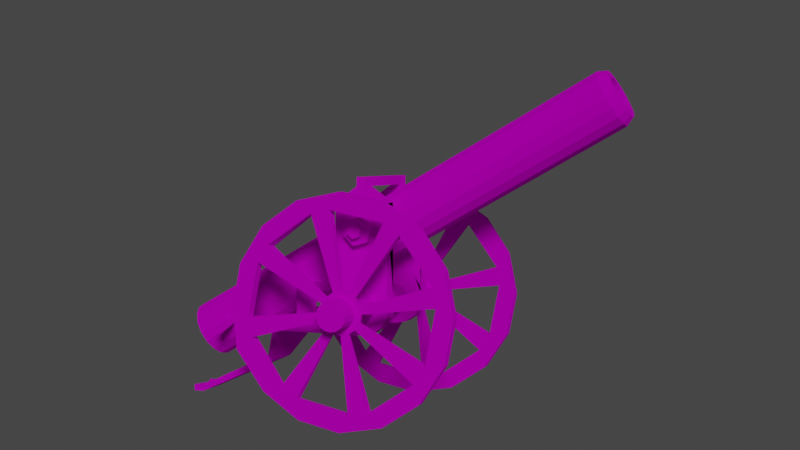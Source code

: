 # Source: artillery.blend  (saved by Blender 2.80.57; exported with 4.5.12 LTS)
import bpy
from mathutils import Matrix  # noqa: F401  (used for matrix-valued properties, if any)

bpy.ops.wm.read_factory_settings(use_empty=True)
scene = bpy.context.scene
scene.name = 'Scene'

# ---- collections
col_collection = bpy.data.collections.new('Collection'); scene.collection.children.link(col_collection)

# ---- images (referenced by path relative to the original .blend; pixels are not part of the script)
import os
ASSET_DIR = os.environ.get("B2B_ASSET_DIR", "")  # directory of the original .blend (textures are referenced by path, not embedded)
HERE = os.path.dirname(os.path.abspath(__file__))  # packed textures are extracted next to this script under _unpacked/

def load_image(name, relpath, width, height, colorspace="sRGB"):
    """Load a texture the original file referenced (path relative to the .blend, or extracted next to this script)."""
    p = next((c for c in (os.path.join(HERE, relpath), os.path.join(ASSET_DIR, relpath)) if relpath and os.path.exists(c)), "")
    if p:
        img = bpy.data.images.load(p, check_existing=True)
        img.name = name
    else:  # same state as the original file: an image datablock whose file is absent (Cycles renders it pink)
        img = bpy.data.images.new(name, width, height)
        img.source = "FILE"
        img.filepath = "//" + (relpath or name)
    img.colorspace_settings.name = colorspace
    return img
img_artillery_texture_png = load_image('artillery-texture.png', 'artillery-texture.png', 1024, 1024, 'sRGB')

# ---- materials (node trees are filled in below, after node groups)
mat_material_001 = bpy.data.materials.new('Material.001')
mat_material_001.roughness = 0.25

# ---- material node trees
mat_material_001.use_nodes = True; mat_material_001.node_tree.nodes.clear()
_N = mat_material_001.node_tree.nodes; _L = mat_material_001.node_tree.links
n0 = _N.new('ShaderNodeOutputMaterial'); n0.name = 'Material Output'; n0.location = (300, 300)
n1 = _N.new('ShaderNodeBsdfDiffuse'); n1.name = 'Diffuse BSDF'; n1.location = (10, 300)
n1.inputs[1].default_value = 0.5
n2 = _N.new('ShaderNodeTexImage'); n2.name = 'Image Texture'; n2.location = (87, 579)
n2.image = img_artillery_texture_png
_L.new(n1.outputs[0], n0.inputs[0])
_L.new(n2.outputs[0], n1.inputs[0])
n0.is_active_output = True

# ---- world
world_world = bpy.data.worlds.new('World'); scene.world = world_world
world_world.use_nodes = True; world_world.node_tree.nodes.clear()
_N = world_world.node_tree.nodes; _L = world_world.node_tree.links
n0 = _N.new('ShaderNodeOutputWorld'); n0.name = 'World Output'; n0.location = (300, 300)
n1 = _N.new('ShaderNodeBackground'); n1.name = 'Background'; n1.location = (10, 300)
n1.inputs[0].default_value = (0.05088, 0.05088, 0.05088, 1.0)
_L.new(n1.outputs[0], n0.inputs[0])
n0.is_active_output = True
world_world.color = (0.05088, 0.05088, 0.05088)
world_world.use_sun_shadow = False
world_world.sun_shadow_jitter_overblur = 0.0

# ---- cameras
cam_camera_001 = bpy.data.cameras.new('Camera.001')
cam_camera_001.dof.focus_distance = 0.0

# ---- lights
light_sun = bpy.data.lights.new('Sun', 'SUN')
light_sun.transmission_factor = 0.0
light_sun.angle = 0.2487
light_sun.energy = 1.0
light_sun.shadow_buffer_clip_start = 0.5
light_sun.shadow_soft_size = 0.125

# ---- meshes
me_cylinder_002 = bpy.data.meshes.new('Cylinder.002')
me_cylinder_002.from_pydata([(0.01091, -1.077, 1.103), (0.0109, 2.041, -0.6433), (0.1721, -1.061, 1.131), (0.1721, 2.057, -0.6154), (0.3087, -1.017, 1.211), (0.3087, 2.101, -0.5357), (0.4, -0.9498, 1.33), (0.4074, 2.22, -0.4032), (0.4321, -0.8711, 1.471), (0.4247, 2.262, -0.3271), (0.4, -0.7924, 1.612), (0.4, 2.325, -0.1351), (0.3087, -0.7256, 1.731), (0.3087, 2.392, -0.01589), (0.1721, -0.6811, 1.81), (0.1721, 2.437, 0.06378), (0.01091, -0.6654, 1.838), (0.0109, 2.452, 0.09176), (-0.1503, -0.6811, 1.81), (-0.1503, 2.437, 0.06378), (-0.2869, -0.7256, 1.731), (-0.2869, 2.392, -0.01589), (-0.3782, -0.7924, 1.612), (-0.3782, 2.325, -0.1351), (-0.4103, -0.8711, 1.471), (-0.4029, 2.262, -0.3271), (-0.3782, -0.9498, 1.33), (-0.3856, 2.22, -0.4032), (-0.2869, -1.017, 1.211), (-0.2869, 2.101, -0.5357), (-0.1503, -1.061, 1.131), (-0.1503, 2.057, -0.6154), (-0.1503, -3.508, 2.501), (-0.2869, -3.463, 2.58), (-0.3782, -3.397, 2.7), (-0.4103, -3.318, 2.84), (-0.3782, -3.239, 2.981), (-0.2869, -3.173, 3.1), (-0.1503, -3.128, 3.18), (0.01091, -3.112, 3.208), (0.1721, -3.128, 3.18), (0.3087, -3.173, 3.1), (0.4, -3.239, 2.981), (0.4321, -3.318, 2.84), (0.4, -3.397, 2.7), (0.3087, -3.463, 2.58), (0.1721, -3.508, 2.501), (0.01091, -3.524, 2.473), (0.0109, 2.189, -0.7262), (0.1721, 2.205, -0.6982), (0.3087, 2.249, -0.6185), (0.4074, 2.3, -0.448), (0.4247, 2.343, -0.3719), (0.4, 2.473, -0.218), (0.3087, 2.54, -0.09872), (0.1721, 2.585, -0.01904), (0.0109, 2.6, 0.008933), (-0.1503, 2.585, -0.01904), (-0.2869, 2.54, -0.09872), (-0.3782, 2.473, -0.218), (-0.4029, 2.343, -0.3719), (-0.3856, 2.3, -0.448), (-0.2869, 2.249, -0.6185), (-0.1503, 2.205, -0.6982), (0.8764, 2.216, -0.3974), (0.8568, 2.168, -0.4834), (-0.835, 2.168, -0.4834), (-0.8546, 2.216, -0.3974), (0.8764, 2.307, -0.4481), (0.8568, 2.259, -0.534), (-0.835, 2.259, -0.534), (-0.8546, 2.307, -0.4481), (0.1736, 2.612, -0.9303), (0.0109, 2.596, -0.9585), (0.3116, 2.657, -0.8499), (0.4037, 2.724, -0.7295), (0.4361, 2.804, -0.5875), (0.4037, 2.883, -0.4455), (0.3116, 2.95, -0.3251), (0.1736, 2.995, -0.2447), (0.0109, 3.011, -0.2165), (-0.1518, 2.995, -0.2447), (-0.2898, 2.95, -0.3251), (-0.3819, 2.883, -0.4455), (-0.4143, 2.804, -0.5875), (-0.3819, 2.724, -0.7295), (-0.2898, 2.657, -0.8499), (-0.1518, 2.612, -0.9303), (0.1368, 2.655, -0.8526), (0.0109, 2.643, -0.8744), (0.2435, 2.69, -0.7904), (0.3148, 2.742, -0.6973), (0.3398, 2.803, -0.5874), (0.3148, 2.865, -0.4776), (0.2435, 2.917, -0.3845), (0.1368, 2.952, -0.3222), (0.0109, 2.964, -0.3004), (-0.115, 2.952, -0.3222), (-0.2217, 2.917, -0.3845), (-0.293, 2.865, -0.4776), (-0.318, 2.803, -0.5874), (-0.293, 2.742, -0.6973), (-0.2217, 2.69, -0.7904), (-0.115, 2.655, -0.8526), (0.1331, 1.665, -0.2886), (0.0109, 1.653, -0.3098), (0.2367, 1.699, -0.2282), (0.306, 1.75, -0.1378), (0.3303, 1.809, -0.03113), (0.306, 1.869, 0.07552), (0.2367, 1.92, 0.1659), (0.1331, 1.953, 0.2263), (0.0109, 1.965, 0.2476), (-0.1113, 1.953, 0.2263), (-0.2149, 1.92, 0.1659), (-0.2842, 1.869, 0.07552), (-0.3085, 1.809, -0.03113), (-0.2842, 1.75, -0.1378), (-0.2149, 1.699, -0.2282), (-0.1113, 1.665, -0.2886), (0.01091, -3.605, 2.594), (0.147, -3.592, 2.617), (0.2623, -3.555, 2.685), (0.3394, -3.498, 2.785), (0.3664, -3.432, 2.904), (0.3394, -3.365, 3.023), (0.2623, -3.309, 3.123), (0.147, -3.271, 3.191), (0.01091, -3.258, 3.214), (-0.1252, -3.271, 3.191), (-0.2405, -3.309, 3.123), (-0.3176, -3.365, 3.023), (-0.3446, -3.432, 2.904), (-0.3176, -3.498, 2.785), (-0.2405, -3.555, 2.685), (-0.1252, -3.592, 2.617), (0.01091, -2.664, 2.199), (0.1029, -2.656, 2.215), (0.181, -2.63, 2.26), (0.2331, -2.592, 2.329), (0.2514, -2.547, 2.409), (0.2331, -2.502, 2.489), (0.181, -2.464, 2.557), (0.1029, -2.438, 2.603), (0.01091, -2.43, 2.619), (-0.08114, -2.438, 2.603), (-0.1592, -2.464, 2.557), (-0.2113, -2.502, 2.489), (-0.2296, -2.547, 2.409), (-0.2113, -2.592, 2.329), (-0.1592, -2.63, 2.26), (-0.08114, -2.656, 2.215), (-0.08114, -3.54, 2.71), (-0.1592, -3.515, 2.756), (-0.2113, -3.477, 2.824), (-0.2296, -3.432, 2.904), (-0.2113, -3.387, 2.984), (-0.1592, -3.349, 3.052), (-0.08114, -3.323, 3.098), (0.01091, -3.314, 3.114), (0.1029, -3.323, 3.098), (0.181, -3.349, 3.052), (0.2331, -3.387, 2.984), (0.2514, -3.432, 2.904), (0.2331, -3.477, 2.824), (0.181, -3.515, 2.756), (0.1029, -3.54, 2.71), (0.01091, -3.549, 2.694), (1.391, 0.3, -0.01954), (1.391, 0.2772, 0.09526), (1.391, 0.2121, 0.1926), (1.391, 0.1148, 0.2576), (1.391, -1.583e-08, 0.2805), (1.391, -0.1148, 0.2576), (1.391, -0.2121, 0.1926), (1.391, -0.2772, 0.09526), (1.391, -0.3, -0.01954), (1.391, -0.2772, -0.1343), (1.391, -0.2121, -0.2317), (1.391, -0.1148, -0.2967), (1.391, 9.313e-10, -0.3195), (1.391, 0.1148, -0.2967), (1.391, 0.2121, -0.2317), (1.391, 0.2772, -0.1343), (1.342, 1.384, -0.1409), (1.342, 1.23, 0.6342), (1.325, 1.085, 0.8589), (1.342, 0.4157, 1.309), (1.342, 0.1376, 1.364), (1.342, -0.6374, 1.21), (1.342, -0.8585, 1.053), (1.342, -1.327, 0.3955), (1.342, -1.367, 0.1175), (1.342, -1.213, -0.6576), (1.342, -1.056, -0.8933), (1.342, -0.3987, -1.332), (1.342, -0.1207, -1.388), (1.342, 0.6544, -1.233), (1.342, 0.89, -1.076), (1.342, 1.329, -0.4189), (1.481, 1.384, -0.1409), (1.481, 1.23, 0.6342), (1.481, 1.073, 0.8699), (1.481, 0.4157, 1.309), (1.481, 0.1376, 1.364), (1.481, -0.6374, 1.21), (1.481, -0.8585, 1.053), (1.481, -1.327, 0.3955), (1.481, -1.367, 0.1175), (1.481, -1.213, -0.6576), (1.481, -1.056, -0.8933), (1.481, -0.3987, -1.332), (1.481, -0.1207, -1.388), (1.481, 0.6544, -1.233), (1.481, 0.89, -1.076), (1.481, 1.329, -0.4189), (1.439, -0.3, -0.01954), (1.342, 1.629, -0.01168), (1.342, 1.505, 0.6084), (1.342, 1.154, 1.134), (1.342, 0.6285, 1.485), (1.342, 0.008467, 1.609), (1.342, -0.6116, 1.485), (1.342, -1.137, 1.134), (1.342, -1.488, 0.6084), (1.342, -1.612, -0.01168), (1.342, -1.488, -0.6317), (1.342, -1.137, -1.157), (1.342, -0.6116, -1.509), (1.342, 0.008467, -1.632), (1.342, 0.6285, -1.509), (1.342, 1.154, -1.157), (1.346, 1.57, -0.5969), (1.481, 1.629, -0.01168), (1.481, 1.505, 0.6084), (1.481, 1.154, 1.134), (1.481, 0.6285, 1.485), (1.481, 0.008467, 1.609), (1.481, -0.6116, 1.485), (1.481, -1.137, 1.134), (1.481, -1.488, 0.6084), (1.481, -1.612, -0.01168), (1.481, -1.488, -0.6317), (1.481, -1.137, -1.157), (1.481, -0.6116, -1.509), (1.481, 0.008467, -1.632), (1.481, 0.6285, -1.509), (1.481, 1.154, -1.157), (1.484, 1.57, -0.5969), (1.439, 0.3, -0.01954), (1.439, 0.2772, 0.09526), (1.439, 0.2121, 0.1926), (1.439, 0.1148, 0.2576), (1.439, -1.572e-08, 0.2805), (1.439, -0.1148, 0.2576), (1.439, -0.2121, 0.1926), (1.439, -0.2772, 0.09526), (1.439, -0.2772, -0.1343), (1.439, -0.2121, -0.2317), (1.439, -0.1148, -0.2967), (1.439, 9.698e-10, -0.3195), (1.439, 0.1148, -0.2967), (1.439, 0.2121, -0.2317), (1.439, 0.2772, -0.1343), (1.439, 0.2108, -0.01954), (1.439, 0.1947, 0.06112), (1.439, 0.149, 0.1295), (1.439, 0.08066, 0.1752), (1.439, -1.354e-08, 0.1912), (1.439, -0.08066, 0.1752), (1.439, -0.149, 0.1295), (1.439, -0.1947, 0.06112), (1.439, -0.2108, -0.01954), (1.439, -0.1947, -0.1002), (1.439, -0.149, -0.1686), (1.439, -0.08066, -0.2143), (1.439, -1.811e-09, -0.2303), (1.439, 0.08066, -0.2143), (1.439, 0.149, -0.1686), (1.439, 0.1947, -0.1002), (-1.37, 0.3, -0.01954), (-1.37, 0.2772, 0.09526), (-1.37, 0.2121, 0.1926), (-1.37, 0.1148, 0.2576), (-1.37, -1.583e-08, 0.2805), (-1.37, -0.1148, 0.2576), (-1.37, -0.2121, 0.1926), (-1.37, -0.2772, 0.09526), (-1.37, -0.3, -0.01954), (-1.37, -0.2772, -0.1343), (-1.37, -0.2121, -0.2317), (-1.37, -0.1148, -0.2967), (-1.37, 9.313e-10, -0.3195), (-1.37, 0.1148, -0.2967), (-1.37, 0.2121, -0.2317), (-1.37, 0.2772, -0.1343), (-1.32, 1.384, -0.1409), (-1.32, 1.23, 0.6342), (-1.303, 1.052, 0.8419), (-1.32, 0.4157, 1.309), (-1.32, 0.1376, 1.364), (-1.32, -0.6374, 1.21), (-1.32, -0.8585, 1.053), (-1.32, -1.327, 0.3955), (-1.32, -1.367, 0.1175), (-1.32, -1.213, -0.6576), (-1.32, -1.056, -0.8933), (-1.32, -0.3987, -1.332), (-1.32, -0.1207, -1.388), (-1.32, 0.6544, -1.233), (-1.32, 0.89, -1.076), (-1.32, 1.329, -0.4189), (-1.459, 1.384, -0.1409), (-1.459, 1.23, 0.6323), (-1.459, 1.072, 0.868), (-1.459, 0.4157, 1.309), (-1.459, 0.1376, 1.364), (-1.459, -0.6374, 1.21), (-1.459, -0.8585, 1.053), (-1.459, -1.327, 0.3955), (-1.459, -1.367, 0.1175), (-1.459, -1.215, -0.6576), (-1.459, -1.056, -0.8933), (-1.459, -0.3987, -1.332), (-1.459, -0.1207, -1.388), (-1.459, 0.6544, -1.233), (-1.459, 0.89, -1.076), (-1.459, 1.329, -0.4189), (-1.417, -0.3, -0.01954), (-1.32, 1.629, -0.01168), (-1.32, 1.505, 0.6084), (-1.32, 1.154, 1.134), (-1.32, 0.6285, 1.485), (-1.32, 0.008467, 1.609), (-1.32, -0.6116, 1.485), (-1.32, -1.137, 1.134), (-1.32, -1.488, 0.6084), (-1.32, -1.612, -0.01168), (-1.32, -1.488, -0.6317), (-1.32, -1.137, -1.157), (-1.32, -0.6116, -1.509), (-1.32, 0.008467, -1.632), (-1.32, 0.6285, -1.509), (-1.32, 1.154, -1.157), (-1.324, 1.57, -0.5969), (-1.459, 1.629, -0.01168), (-1.459, 1.505, 0.6065), (-1.459, 1.154, 1.132), (-1.459, 0.6285, 1.485), (-1.459, 0.008467, 1.609), (-1.459, -0.6116, 1.485), (-1.459, -1.137, 1.134), (-1.459, -1.488, 0.6084), (-1.459, -1.612, -0.01168), (-1.459, -1.488, -0.6317), (-1.458, -1.139, -1.157), (-1.459, -0.6116, -1.509), (-1.459, 0.008467, -1.632), (-1.459, 0.6285, -1.509), (-1.459, 1.154, -1.157), (-1.463, 1.57, -0.5969), (-1.417, 0.3, -0.01954), (-1.417, 0.2772, 0.09526), (-1.417, 0.2121, 0.1926), (-1.417, 0.1148, 0.2576), (-1.417, -1.572e-08, 0.2805), (-1.417, -0.1148, 0.2576), (-1.417, -0.2121, 0.1926), (-1.417, -0.2772, 0.09526), (-1.417, -0.2772, -0.1343), (-1.417, -0.2121, -0.2317), (-1.417, -0.1148, -0.2967), (-1.417, 9.698e-10, -0.3195), (-1.417, 0.1148, -0.2967), (-1.417, 0.2121, -0.2317), (-1.417, 0.2772, -0.1343), (-1.417, 0.2108, -0.01954), (-1.417, 0.1947, 0.06112), (-1.417, 0.149, 0.1295), (-1.417, 0.08066, 0.1752), (-1.417, -1.354e-08, 0.1912), (-1.417, -0.08066, 0.1752), (-1.417, -0.149, 0.1295), (-1.417, -0.1947, 0.06112), (-1.417, -0.2108, -0.01954), (-1.417, -0.1947, -0.1002), (-1.417, -0.149, -0.1686), (-1.417, -0.08066, -0.2143), (-1.417, -1.811e-09, -0.2303), (-1.417, 0.08066, -0.2143), (-1.417, 0.149, -0.1686), (-1.417, 0.1947, -0.1002), (0.7314, -0.05458, 1.25), (0.8848, 0.1491, 1.195), (0.7314, -0.2037, 1.101), (0.8848, 0.2037, 0.9915), (0.7314, -0.1491, 0.8969), (0.8848, 0.05458, 0.8423), (0.7314, 0.05458, 0.8423), (0.8848, -0.1491, 0.8969), (0.7314, 0.2037, 0.9915), (0.8848, -0.2037, 1.101), (0.7314, 0.1491, 1.195), (0.8848, -0.05458, 1.25), (0.7342, -0.02947, 1.156), (0.7342, -0.11, 1.076), (0.7342, -0.08052, 0.9655), (0.7342, 0.02947, 0.936), (0.7342, 0.11, 1.017), (0.7342, 0.08052, 1.127), (0.2297, -0.0284, 1.152), (0.2297, -0.106, 1.074), (0.2297, -0.07759, 0.9685), (0.2297, 0.0284, 0.9401), (0.2297, 0.106, 1.018), (0.2297, 0.07759, 1.124), (0.8848, 0.07219, 1.118), (0.8848, 0.09862, 1.02), (0.8848, 0.02642, 0.9474), (0.8848, -0.07219, 0.9738), (0.8848, -0.09862, 1.072), (0.8848, -0.02642, 1.145), (0.9918, 0.07219, 1.118), (0.9918, 0.09862, 1.02), (0.9918, 0.02642, 0.9474), (0.9918, -0.07219, 0.9738), (0.9918, -0.09862, 1.072), (0.9918, -0.02642, 1.145), (-0.7314, -0.05458, 1.25), (-0.8848, 0.1491, 1.195), (-0.7314, -0.2037, 1.101), (-0.8848, 0.2037, 0.9915), (-0.7314, -0.1491, 0.8969), (-0.8848, 0.05458, 0.8423), (-0.7314, 0.05458, 0.8423), (-0.8848, -0.1491, 0.8969), (-0.7314, 0.2037, 0.9915), (-0.8848, -0.2037, 1.101), (-0.7314, 0.1491, 1.195), (-0.8848, -0.05458, 1.25), (-0.7342, -0.02947, 1.156), (-0.7342, -0.11, 1.076), (-0.7342, -0.08052, 0.9655), (-0.7342, 0.02947, 0.936), (-0.7342, 0.11, 1.017), (-0.7342, 0.08052, 1.127), (-0.2297, -0.0284, 1.152), (-0.2297, -0.106, 1.074), (-0.2297, -0.07759, 0.9685), (-0.2297, 0.0284, 0.9401), (-0.2297, 0.106, 1.018), (-0.2297, 0.07759, 1.124), (-0.8848, 0.07219, 1.118), (-0.8848, 0.09862, 1.02), (-0.8848, 0.02642, 0.9474), (-0.8848, -0.07219, 0.9738), (-0.8848, -0.09862, 1.072), (-0.8848, -0.02642, 1.145), (-0.9918, 0.07219, 1.118), (-0.9918, 0.09862, 1.02), (-0.9918, 0.02642, 0.9474), (-0.9918, -0.07219, 0.9738), (-0.9918, -0.09862, 1.072), (-0.9918, -0.02642, 1.145), (0.7603, 0.4206, -8.623e-09), (0.7603, 0.3886, 0.1609), (0.7603, 0.2974, 0.2974), (0.7603, 0.1609, 0.3886), (0.7603, -2.027e-08, 0.4206), (0.7603, -0.1609, 0.3886), (0.7603, -0.2974, 0.2974), (0.7603, -0.3886, 0.1609), (0.7603, -0.4206, 5.488e-08), (0.7603, -0.3886, -0.1609), (0.7603, -0.2974, -0.2974), (0.7603, -0.1609, -0.3886), (0.7603, 3.132e-09, -0.4206), (0.7603, 0.1609, -0.3886), (0.7603, 0.2974, -0.2974), (0.7603, 0.3886, -0.1609), (0.5415, 0.4206, -8.623e-09), (0.5415, 0.3886, 0.1609), (0.5415, 0.2974, 0.2974), (0.5415, 0.1609, 0.3886), (0.5415, -2.027e-08, 0.4206), (0.5415, -0.1609, 0.3886), (0.5415, -0.2974, 0.2974), (0.5415, -0.3886, 0.1609), (0.5415, -0.4206, 5.488e-08), (0.5415, -0.3886, -0.1609), (0.5415, -0.2974, -0.2974), (0.5415, -0.1609, -0.3886), (0.5415, 3.132e-09, -0.4206), (0.5415, 0.1609, -0.3886), (0.5415, 0.2974, -0.2974), (0.5415, 0.3886, -0.1609), (0.7603, 0.3886, 1.437), (0.7603, -0.3886, 1.437), (0.537, 0.3873, 1.437), (0.5415, -0.3886, 1.437), (0.7603, 0.7989, 0.2749), (0.5415, 0.7989, 0.2679), (0.7603, 0.7989, 0.119), (0.5415, 0.7989, 0.119), (-0.0002412, 0.7912, 0.2696), (-0.0002412, 0.7989, 0.119), (0.7603, 1.006, 0.2749), (0.5415, 1.006, 0.2679), (0.7603, 1.006, 0.119), (0.5415, 1.006, 0.119), (-0.0002412, 0.9981, 0.2696), (-0.0002412, 1.006, 0.119), (0.5415, 0.7989, -0.2595), (0.7603, 0.7989, -0.2595), (0.7603, 1.006, -0.2595), (-0.0002412, 0.7989, -0.2595), (0.5415, 1.006, -0.2595), (-0.0002412, 1.006, -0.2595), (0.5415, 0.7989, -0.4237), (0.7603, 0.7989, -0.4237), (0.7603, 1.006, -0.4237), (-0.0002412, 0.7989, -0.4237), (0.5415, 1.006, -0.4237), (-0.0002412, 1.006, -0.4237), (0.5415, 1.174, -0.2595), (0.7603, 1.174, -0.2595), (-0.0002412, 1.174, -0.2595), (0.5415, 1.174, -0.4237), (0.7603, 1.174, -0.4237), (-0.0002412, 1.174, -0.4237), (0.5415, 1.371, -0.2595), (0.7603, 1.371, -0.2595), (-0.0002412, 1.371, -0.2595), (0.5415, 1.35, -0.4237), (0.7603, 1.35, -0.4237), (-0.0002412, 1.35, -0.4237), (0.004586, 1.667, -0.9788), (0.3122, 1.667, -0.9788), (0.2237, 1.667, -0.9788), (0.004586, 1.716, -0.8832), (0.3122, 1.716, -0.8832), (0.2237, 1.716, -0.8832), (0.005677, 2.897, -1.534), (0.2412, 2.897, -1.534), (0.1735, 2.897, -1.534), (0.005677, 2.897, -1.439), (0.2412, 2.897, -1.439), (0.1735, 2.897, -1.439), (0.7603, 0.06603, 1.661), (0.7603, -0.06712, 1.661), (0.537, 0.06582, 1.661), (0.537, -0.06733, 1.661), (0.7603, 0.06603, 1.793), (0.7603, -0.06712, 1.793), (0.537, 0.06582, 1.793), (0.537, -0.06733, 1.793), (-0.7385, 0.4206, -8.623e-09), (-0.7385, 0.3886, 0.1609), (-0.7385, 0.2974, 0.2974), (-0.7385, 0.1609, 0.3886), (-0.7385, -2.027e-08, 0.4206), (-0.7385, -0.1609, 0.3886), (-0.7385, -0.2974, 0.2974), (-0.7385, -0.3886, 0.1609), (-0.7385, -0.4206, 5.488e-08), (-0.7385, -0.3886, -0.1609), (-0.7385, -0.2974, -0.2974), (-0.7385, -0.1609, -0.3886), (-0.7385, 3.132e-09, -0.4206), (-0.7385, 0.1609, -0.3886), (-0.7385, 0.2974, -0.2974), (-0.7385, 0.3886, -0.1609), (-0.5197, 0.4206, -8.623e-09), (-0.5197, 0.3886, 0.1609), (-0.5197, 0.2974, 0.2974), (-0.5197, 0.1609, 0.3886), (-0.5197, -2.027e-08, 0.4206), (-0.5197, -0.1609, 0.3886), (-0.5197, -0.2974, 0.2974), (-0.5197, -0.3886, 0.1609), (-0.5197, -0.4206, 5.488e-08), (-0.5197, -0.3886, -0.1609), (-0.5197, -0.2974, -0.2974), (-0.5197, -0.1609, -0.3886), (-0.5197, 3.132e-09, -0.4206), (-0.5197, 0.1609, -0.3886), (-0.5197, 0.2974, -0.2974), (-0.5197, 0.3886, -0.1609), (-0.7385, 0.3886, 1.437), (-0.7385, -0.3886, 1.437), (-0.5151, 0.3873, 1.437), (-0.5197, -0.3886, 1.437), (-0.7385, 0.7989, 0.2749), (-0.5197, 0.7989, 0.2679), (-0.7385, 0.7989, 0.119), (-0.5197, 0.7989, 0.119), (-0.7385, 1.006, 0.2749), (-0.5197, 1.006, 0.2679), (-0.7385, 1.006, 0.119), (-0.5197, 1.006, 0.119), (-0.5197, 0.7989, -0.2595), (-0.7385, 0.7989, -0.2595), (-0.7385, 1.006, -0.2595), (-0.5197, 1.006, -0.2595), (-0.5197, 0.7989, -0.4237), (-0.7385, 0.7989, -0.4237), (-0.7385, 1.006, -0.4237), (-0.5197, 1.006, -0.4237), (-0.5197, 1.174, -0.2595), (-0.7385, 1.174, -0.2595), (-0.5197, 1.174, -0.4237), (-0.7385, 1.174, -0.4237), (-0.5197, 1.371, -0.2595), (-0.7385, 1.371, -0.2595), (-0.5197, 1.35, -0.4237), (-0.7385, 1.35, -0.4237), (-0.294, 1.667, -0.9788), (-0.2055, 1.667, -0.9788), (-0.294, 1.716, -0.8832), (-0.2055, 1.716, -0.8832), (-0.223, 2.897, -1.534), (-0.1552, 2.897, -1.534), (-0.223, 2.897, -1.439), (-0.1552, 2.897, -1.439), (-0.7385, 0.06603, 1.661), (-0.7385, -0.06712, 1.661), (-0.5151, 0.06582, 1.661), (-0.5151, -0.06733, 1.661), (-0.7385, 0.06603, 1.793), (-0.7385, -0.06712, 1.793), (-0.5151, 0.06582, 1.793), (-0.5151, -0.06733, 1.793), (0.0109, 0.06582, 1.661), (0.0109, -0.06733, 1.661), (0.0109, 0.06582, 1.793), (0.0109, -0.06733, 1.793), (0.005473, 2.947, -1.534), (0.2394, 3.049, -1.534), (0.005473, 2.947, -1.439), (0.2394, 3.049, -1.439), (-0.2252, 3.049, -1.534), (-0.2252, 3.049, -1.439), (1.736, 0.2103, -0.01836), (1.736, 0.1943, 0.06211), (1.736, 0.1487, 0.1303), (1.736, 0.08047, 0.1759), (1.736, -1.339e-08, 0.1919), (1.736, -0.08047, 0.1759), (1.736, -0.1487, 0.1303), (1.736, -0.1943, 0.06211), (1.736, -0.2103, -0.01836), (1.736, -0.1943, -0.09884), (1.736, -0.1487, -0.1671), (1.736, -0.08047, -0.2126), (1.736, -1.693e-09, -0.2286), (1.736, 0.08047, -0.2126), (1.736, 0.1487, -0.1671), (1.736, 0.1943, -0.09884), (-1.734, 0.1943, -0.09884), (-1.734, 0.1487, -0.1671), (-1.734, 0.08047, -0.2126), (-1.734, -1.693e-09, -0.2286), (-1.734, -0.08047, -0.2126), (-1.734, -0.1487, -0.1671), (-1.734, -0.1943, -0.09884), (-1.734, -0.2103, -0.01836), (-1.734, -0.1943, 0.06211), (-1.734, -0.1487, 0.1303), (-1.734, -0.08047, 0.1759), (-1.734, -1.339e-08, 0.1919), (-1.734, 0.08047, 0.1759), (-1.734, 0.1487, 0.1303), (-1.734, 0.2103, -0.01836), (-1.734, 0.1943, 0.06211)], [], [(0, 1, 3, 2), (2, 3, 5, 4), (4, 5, 7, 6), (6, 7, 9, 8), (8, 9, 11, 10), (10, 11, 13, 12), (12, 13, 15, 14), (14, 15, 17, 16), (16, 17, 19, 18), (18, 19, 21, 20), (20, 21, 23, 22), (22, 23, 25, 24), (24, 25, 27, 26), (26, 27, 29, 28), (13, 11, 53, 54), (28, 29, 31, 30), (30, 31, 1, 0), (26, 28, 33, 34), (4, 6, 44, 45), (22, 24, 35, 36), (6, 8, 43, 44), (2, 4, 45, 46), (8, 10, 42, 43), (30, 0, 47, 32), (0, 2, 46, 47), (14, 16, 39, 40), (16, 18, 38, 39), (12, 14, 40, 41), (18, 20, 37, 38), (10, 12, 41, 42), (24, 26, 34, 35), (20, 22, 36, 37), (28, 30, 32, 33), (60, 59, 83, 84), (23, 21, 58, 59), (1, 31, 63, 48), (27, 25, 67, 66), (19, 17, 56, 57), (29, 27, 61, 62), (5, 3, 49, 50), (15, 13, 54, 55), (25, 23, 59, 60), (11, 9, 52, 53), (21, 19, 57, 58), (31, 29, 62, 63), (7, 5, 50, 51), (17, 15, 55, 56), (3, 1, 48, 49), (25, 60, 71, 67), (64, 65, 69, 68), (66, 67, 71, 70), (51, 52, 68, 69), (52, 9, 64, 68), (60, 61, 70, 71), (61, 27, 66, 70), (7, 51, 69, 65), (9, 7, 65, 64), (83, 82, 98, 99), (53, 52, 76, 77), (61, 60, 84, 85), (54, 53, 77, 78), (62, 61, 85, 86), (55, 54, 78, 79), (63, 62, 86, 87), (56, 55, 79, 80), (49, 48, 73, 72), (48, 63, 87, 73), (57, 56, 80, 81), (50, 49, 72, 74), (58, 57, 81, 82), (51, 50, 74, 75), (59, 58, 82, 83), (52, 51, 75, 76), (76, 75, 91, 92), (84, 83, 99, 100), (77, 76, 92, 93), (85, 84, 100, 101), (78, 77, 93, 94), (86, 85, 101, 102), (79, 78, 94, 95), (87, 86, 102, 103), (80, 79, 95, 96), (72, 73, 89, 88), (73, 87, 103, 89), (81, 80, 96, 97), (74, 72, 88, 90), (82, 81, 97, 98), (75, 74, 90, 91), (89, 103, 119, 105), (104, 105, 119, 118, 117, 116, 115, 114, 113, 112, 111, 110, 109, 108, 107, 106), (97, 96, 112, 113), (90, 88, 104, 106), (98, 97, 113, 114), (91, 90, 106, 107), (99, 98, 114, 115), (92, 91, 107, 108), (100, 99, 115, 116), (93, 92, 108, 109), (101, 100, 116, 117), (94, 93, 109, 110), (102, 101, 117, 118), (95, 94, 110, 111), (103, 102, 118, 119), (96, 95, 111, 112), (88, 89, 105, 104), (36, 35, 132, 131), (44, 43, 124, 123), (34, 33, 134, 133), (40, 39, 128, 127), (32, 47, 120, 135), (45, 44, 123, 122), (43, 42, 125, 124), (33, 32, 135, 134), (39, 38, 129, 128), (47, 46, 121, 120), (41, 40, 127, 126), (38, 37, 130, 129), (37, 36, 131, 130), (46, 45, 122, 121), (35, 34, 133, 132), (124, 125, 162, 163), (163, 162, 141, 140), (158, 157, 146, 145), (165, 164, 139, 138), (164, 163, 140, 139), (157, 156, 147, 146), (156, 155, 148, 147), (160, 159, 144, 143), (161, 160, 143, 142), (155, 154, 149, 148), (162, 161, 142, 141), (166, 165, 138, 137), (153, 152, 151, 150), (152, 167, 136, 151), (154, 153, 150, 149), (167, 166, 137, 136), (151, 136, 137, 138, 139, 140, 141, 142, 143, 144, 145, 146, 147, 148, 149, 150), (129, 130, 157, 158), (125, 126, 161, 162), (120, 121, 166, 167), (128, 129, 158, 159), (126, 127, 160, 161), (133, 134, 153, 154), (135, 120, 167, 152), (131, 132, 155, 156), (121, 122, 165, 166), (122, 123, 164, 165), (132, 133, 154, 155), (127, 128, 159, 160), (123, 124, 163, 164), (130, 131, 156, 157), (134, 135, 152, 153), (159, 158, 145, 144), (42, 41, 126, 125), (210, 211, 244, 243), (197, 196, 229, 230), (209, 210, 243, 242), (196, 195, 228, 229), (208, 209, 242, 241), (195, 194, 227, 228), (207, 208, 241, 240), (194, 193, 226, 227), (206, 207, 240, 239), (193, 192, 225, 226), (205, 206, 239, 238), (192, 191, 224, 225), (204, 205, 238, 237), (191, 190, 223, 224), (203, 204, 237, 236), (190, 189, 222, 223), (208, 207, 256, 216), (200, 215, 263, 249), (202, 201, 250, 251), (210, 209, 257, 258), (204, 203, 252, 253), (212, 211, 259, 260), (206, 205, 254, 255), (214, 213, 261, 262), (256, 207, 191, 175), (255, 174, 190, 206), (185, 186, 170, 169), (193, 194, 178, 177), (254, 205, 189, 173), (187, 188, 172, 171), (195, 196, 180, 179), (253, 172, 188, 204), (189, 190, 174, 173), (197, 198, 182, 181), (201, 185, 169, 250), (252, 203, 187, 171), (191, 192, 176, 175), (251, 170, 186, 202), (199, 184, 168, 183), (226, 225, 241, 242), (219, 218, 234, 235), (227, 226, 242, 243), (220, 219, 235, 236), (228, 227, 243, 244), (221, 220, 236, 237), (229, 228, 244, 245), (222, 221, 237, 238), (230, 229, 245, 246), (223, 222, 238, 239), (231, 230, 246, 247), (224, 223, 239, 240), (232, 231, 247, 248), (225, 224, 240, 241), (218, 217, 233, 234), (217, 232, 248, 233), (198, 197, 230, 231), (185, 184, 217, 218), (211, 212, 245, 244), (199, 198, 231, 232), (186, 185, 218, 219), (212, 213, 246, 245), (184, 199, 232, 217), (187, 186, 219, 220), (213, 214, 247, 246), (200, 201, 234, 233), (188, 187, 220, 221), (214, 215, 248, 247), (201, 202, 235, 234), (189, 188, 221, 222), (215, 200, 233, 248), (202, 203, 236, 235), (208, 216, 176, 192), (190, 191, 207, 206), (188, 189, 205, 204), (186, 187, 203, 202), (184, 185, 201, 200), (200, 249, 168, 184), (263, 215, 199, 183), (262, 182, 198, 214), (198, 199, 215, 214), (261, 213, 197, 181), (196, 197, 213, 212), (260, 180, 196, 212), (259, 211, 195, 179), (194, 195, 211, 210), (258, 178, 194, 210), (257, 209, 193, 177), (192, 193, 209, 208), (168, 169, 250, 249), (181, 182, 262, 261), (180, 181, 261, 260), (179, 180, 260, 259), (178, 179, 259, 258), (177, 178, 258, 257), (176, 177, 257, 216), (175, 176, 216, 256), (251, 252, 267, 266), (258, 259, 275, 274), (252, 253, 268, 267), (259, 260, 276, 275), (253, 254, 269, 268), (260, 261, 277, 276), (254, 255, 270, 269), (261, 262, 278, 277), (255, 256, 271, 270), (262, 263, 279, 278), (256, 216, 272, 271), (249, 250, 265, 264), (263, 249, 264, 279), (216, 257, 273, 272), (250, 251, 266, 265), (257, 258, 274, 273), (182, 183, 263, 262), (169, 170, 251, 250), (183, 168, 249, 263), (170, 171, 252, 251), (171, 172, 253, 252), (172, 173, 254, 253), (173, 174, 255, 254), (174, 175, 256, 255), (322, 355, 356, 323), (309, 342, 341, 308), (321, 354, 355, 322), (308, 341, 340, 307), (320, 353, 354, 321), (307, 340, 339, 306), (319, 352, 353, 320), (306, 339, 338, 305), (318, 351, 352, 319), (305, 338, 337, 304), (317, 350, 351, 318), (304, 337, 336, 303), (316, 349, 350, 317), (303, 336, 335, 302), (315, 348, 349, 316), (302, 335, 334, 301), (320, 328, 368, 319), (312, 361, 375, 327), (314, 363, 362, 313), (322, 370, 369, 321), (316, 365, 364, 315), (324, 372, 371, 323), (318, 367, 366, 317), (326, 374, 373, 325), (368, 287, 303, 319), (367, 318, 302, 286), (297, 281, 282, 298), (305, 289, 290, 306), (366, 285, 301, 317), (299, 283, 284, 300), (307, 291, 292, 308), (365, 316, 300, 284), (301, 285, 286, 302), (309, 293, 294, 310), (313, 362, 281, 297), (364, 283, 299, 315), (303, 287, 288, 304), (363, 314, 298, 282), (311, 295, 280, 296), (338, 354, 353, 337), (331, 347, 346, 330), (339, 355, 354, 338), (332, 348, 347, 331), (340, 356, 355, 339), (333, 349, 348, 332), (341, 357, 356, 340), (334, 350, 349, 333), (342, 358, 357, 341), (335, 351, 350, 334), (343, 359, 358, 342), (336, 352, 351, 335), (344, 360, 359, 343), (337, 353, 352, 336), (330, 346, 345, 329), (329, 345, 360, 344), (310, 343, 342, 309), (297, 330, 329, 296), (323, 356, 357, 324), (311, 344, 343, 310), (298, 331, 330, 297), (324, 357, 358, 325), (296, 329, 344, 311), (299, 332, 331, 298), (325, 358, 359, 326), (312, 345, 346, 313), (300, 333, 332, 299), (326, 359, 360, 327), (313, 346, 347, 314), (301, 334, 333, 300), (327, 360, 345, 312), (314, 347, 348, 315), (320, 304, 288, 328), (302, 318, 319, 303), (300, 316, 317, 301), (298, 314, 315, 299), (296, 312, 313, 297), (312, 296, 280, 361), (375, 295, 311, 327), (374, 326, 310, 294), (310, 326, 327, 311), (373, 293, 309, 325), (308, 324, 325, 309), (372, 324, 308, 292), (371, 291, 307, 323), (306, 322, 323, 307), (370, 322, 306, 290), (369, 289, 305, 321), (304, 320, 321, 305), (280, 361, 362, 281), (293, 373, 374, 294), (292, 372, 373, 293), (291, 371, 372, 292), (290, 370, 371, 291), (289, 369, 370, 290), (288, 328, 369, 289), (287, 368, 328, 288), (363, 378, 379, 364), (370, 386, 387, 371), (364, 379, 380, 365), (371, 387, 388, 372), (365, 380, 381, 366), (372, 388, 389, 373), (366, 381, 382, 367), (373, 389, 390, 374), (367, 382, 383, 368), (374, 390, 391, 375), (368, 383, 384, 328), (361, 376, 377, 362), (375, 391, 376, 361), (328, 384, 385, 369), (362, 377, 378, 363), (369, 385, 386, 370), (294, 374, 375, 295), (281, 362, 363, 282), (295, 375, 361, 280), (282, 363, 364, 283), (283, 364, 365, 284), (284, 365, 366, 285), (285, 366, 367, 286), (286, 367, 368, 287), (170, 169, 168, 183, 262, 182, 181, 180, 179, 178, 177, 176, 175, 174, 173, 172, 171), (281, 282, 283, 284, 366, 285, 286, 287, 288, 289, 290, 291, 292, 293, 294, 295, 280), (403, 401, 394, 392), (401, 399, 396, 394), (393, 403, 392, 402), (399, 397, 398, 396), (395, 397, 418, 417), (400, 402, 409, 408), (397, 395, 400, 398), (395, 393, 402, 400), (404, 405, 411, 410), (398, 400, 408, 407), (392, 394, 405, 404), (402, 392, 404, 409), (396, 398, 407, 406), (394, 396, 406, 405), (414, 415, 410, 411, 412, 413), (407, 408, 414, 413), (405, 406, 412, 411), (409, 404, 410, 415), (408, 409, 415, 414), (406, 407, 413, 412), (401, 403, 421, 420), (393, 395, 417, 416), (397, 399, 419, 418), (403, 393, 416, 421), (399, 401, 420, 419), (420, 421, 427, 426), (418, 419, 425, 424), (416, 417, 423, 422), (421, 416, 422, 427), (419, 420, 426, 425), (417, 418, 424, 423), (423, 424, 425, 426, 427, 422), (439, 428, 430, 437), (437, 430, 432, 435), (429, 438, 428, 439), (435, 432, 434, 433), (431, 453, 454, 433), (436, 444, 445, 438), (433, 434, 436, 431), (431, 436, 438, 429), (440, 446, 447, 441), (434, 443, 444, 436), (428, 440, 441, 430), (438, 445, 440, 428), (432, 442, 443, 434), (430, 441, 442, 432), (450, 449, 448, 447, 446, 451), (443, 449, 450, 444), (441, 447, 448, 442), (445, 451, 446, 440), (444, 450, 451, 445), (442, 448, 449, 443), (437, 456, 457, 439), (429, 452, 453, 431), (433, 454, 455, 435), (439, 457, 452, 429), (435, 455, 456, 437), (456, 462, 463, 457), (454, 460, 461, 455), (452, 458, 459, 453), (457, 463, 458, 452), (455, 461, 462, 456), (453, 459, 460, 454), (459, 458, 463, 462, 461, 460), (471, 470, 486, 487), (479, 478, 494, 495), (472, 471, 487, 488), (465, 464, 480, 481), (464, 479, 495, 480), (473, 472, 488, 489), (466, 465, 481, 482), (474, 473, 489, 490), (467, 466, 482, 483), (475, 474, 490, 491), (468, 467, 483, 484), (476, 475, 491, 492), (469, 468, 484, 485), (477, 476, 492, 493), (470, 469, 485, 486), (478, 477, 493, 494), (481, 465, 496, 498), (487, 471, 497, 499), (496, 498, 550, 548), (467, 466, 465, 496, 497, 471, 470, 469, 468), (498, 481, 482, 483, 484, 485, 486, 488, 487, 497, 499), (501, 504, 510, 507), (508, 509, 516, 514), (506, 507, 509, 508), (509, 507, 510, 511), (500, 501, 507, 506), (504, 505, 511, 510), (503, 502, 513, 512), (502, 500, 506, 508), (522, 520, 528, 527), (517, 515, 521, 523), (502, 508, 514, 513), (518, 519, 520, 522), (521, 518, 522, 523), (515, 512, 518, 521), (512, 513, 519, 518), (516, 517, 526, 524), (513, 514, 520, 519), (526, 529, 535, 532), (523, 522, 527, 529), (514, 516, 524, 525), (520, 514, 525, 528), (517, 523, 529, 526), (530, 532, 539, 541), (535, 533, 538, 536), (525, 524, 530, 531), (524, 526, 532, 530), (528, 525, 531, 534), (518, 492, 476, 519), (518, 493, 492), (494, 518, 493), (494, 512, 518), (495, 512, 494), (477, 519, 476), (478, 519, 477), (479, 519, 478), (479, 513, 519), (512, 495, 479, 513), (533, 534, 537, 538), (531, 530, 541, 540), (541, 539, 545, 547), (538, 537, 543, 544), (532, 535, 536, 539), (534, 531, 540, 537), (505, 504, 501, 503), (500, 502, 503, 501), (512, 515, 517, 516), (512, 516, 509, 503), (503, 509, 511, 505), (543, 546, 639, 637), (546, 547, 639), (537, 540, 546, 543), (536, 538, 544, 542), (540, 541, 547, 546), (539, 536, 542, 545), (551, 549, 553, 555), (498, 499, 551, 550), (499, 497, 549, 551), (497, 496, 548, 549), (553, 552, 554, 555), (549, 548, 552, 553), (548, 550, 554, 552), (555, 554, 634, 635), (554, 550, 632, 634), (550, 551, 633, 632), (551, 555, 635, 633), (563, 579, 578, 562), (571, 587, 586, 570), (564, 580, 579, 563), (557, 573, 572, 556), (556, 572, 587, 571), (565, 581, 580, 564), (558, 574, 573, 557), (566, 582, 581, 565), (559, 575, 574, 558), (567, 583, 582, 566), (560, 576, 575, 559), (568, 584, 583, 567), (561, 577, 576, 560), (569, 585, 584, 568), (562, 578, 577, 561), (570, 586, 585, 569), (573, 590, 588, 557), (579, 591, 589, 563), (588, 624, 626, 590), (559, 560, 561, 562, 563, 589, 588, 557, 558), (590, 591, 589, 579, 580, 578, 577, 576, 575, 574, 573), (593, 597, 510, 504), (598, 602, 603, 599), (596, 598, 599, 597), (599, 511, 510, 597), (592, 596, 597, 593), (595, 600, 601, 594), (594, 598, 596, 592), (607, 610, 611, 606), (594, 601, 602, 598), (604, 607, 606, 605), (521, 523, 607, 604), (515, 521, 604, 600), (600, 604, 605, 601), (603, 608, 526, 517), (601, 605, 606, 602), (523, 529, 610, 607), (602, 609, 608, 603), (606, 611, 609, 602), (612, 619, 539, 532), (535, 536, 617, 614), (609, 613, 612, 608), (608, 612, 532, 526), (611, 615, 613, 609), (604, 605, 568, 584), (604, 584, 585), (586, 585, 604), (586, 604, 600), (587, 586, 600), (569, 568, 605), (570, 569, 605), (571, 570, 605), (571, 605, 601), (600, 601, 571, 587), (614, 617, 616, 615), (613, 618, 619, 612), (619, 623, 545, 539), (617, 621, 620, 616), (615, 616, 618, 613), (505, 595, 593, 504), (592, 593, 595, 594), (600, 603, 517, 515), (600, 595, 599, 603), (595, 505, 511, 599), (545, 623, 641, 638), (622, 620, 640, 641), (616, 620, 622, 618), (536, 542, 621, 617), (618, 622, 623, 619), (627, 631, 629, 625), (590, 626, 627, 591), (591, 627, 625, 589), (589, 625, 624, 588), (629, 631, 630, 628), (625, 629, 628, 624), (624, 628, 630, 626), (631, 635, 634, 630), (632, 634, 635, 633), (630, 634, 632, 626), (626, 632, 633, 627), (627, 633, 635, 631), (558, 557, 556, 571, 570, 569, 568, 567, 566, 565, 564, 563, 562, 561, 560, 559), (580, 581, 582, 583, 584, 585, 586, 587, 572, 573, 574, 575, 576, 577, 578, 579), (465, 466, 467, 468, 469, 470, 471, 472, 473, 474, 475, 476, 477, 478, 479, 464), (489, 488, 487, 486, 485, 484, 483, 482, 481, 480, 495, 494, 493, 492, 491, 490), (611, 610, 614, 615), (535, 529, 610, 614), (535, 529, 527, 533), (528, 534, 533, 527), (639, 638, 636, 637), (641, 640, 636, 638), (621, 542, 636, 640), (544, 543, 637), (623, 622, 641), (542, 544, 637, 636), (547, 545, 638, 639), (620, 621, 640), (643, 644, 645, 646, 647, 648, 649, 650, 651, 652, 653, 654, 655, 656, 657, 642), (645, 644, 671, 670), (649, 648, 667, 666), (652, 651, 664, 663), (656, 655, 660, 659), (644, 643, 673, 671), (648, 647, 668, 667), (651, 650, 665, 664), (655, 654, 661, 660), (642, 657, 658, 672), (647, 646, 669, 668), (643, 642, 672, 673), (654, 653, 662, 661), (650, 649, 666, 665), (646, 645, 670, 669), (653, 652, 663, 662), (657, 656, 659, 658), (673, 672, 658, 659, 660, 661, 662, 663, 664, 665, 666, 667, 668, 669, 670, 671)])
_uv = me_cylinder_002.uv_layers.new(name='UVMap')
_uv.uv.foreach_set('vector', [0.7078, 0.2445, 0.7077, 0.4943, 0.6895, 0.4944, 0.6897, 0.2446, 0.6897, 0.2446, 0.6895, 0.4944, 0.67, 0.4944, 0.6701, 0.2446, 0.6701, 0.2446, 0.67, 0.4944, 0.6489, 0.497, 0.6522, 0.2444, 0.9329, 0.2443, 0.9296, 0.4969, 0.9221, 0.497, 0.919, 0.2445, 0.919, 0.2445, 0.9221, 0.497, 0.9008, 0.4944, 0.9009, 0.2446, 0.9009, 0.2446, 0.9008, 0.4944, 0.8812, 0.4944, 0.8813, 0.2446, 0.8813, 0.2446, 0.8812, 0.4944, 0.8632, 0.4943, 0.8633, 0.2445, 0.8628, 0.2443, 0.8625, 0.4941, 0.8484, 0.4943, 0.8487, 0.2445, 0.8487, 0.2445, 0.8484, 0.4943, 0.8302, 0.4944, 0.8305, 0.2446, 0.8305, 0.2446, 0.8302, 0.4944, 0.8107, 0.4944, 0.8109, 0.2446, 0.8109, 0.2446, 0.8107, 0.4944, 0.7928, 0.4943, 0.7931, 0.2444, 0.7924, 0.2442, 0.7921, 0.4938, 0.7738, 0.497, 0.7782, 0.2446, 0.7782, 0.2446, 0.7738, 0.497, 0.7639, 0.4971, 0.76, 0.2447, 0.76, 0.2447, 0.7639, 0.4971, 0.7402, 0.4944, 0.7405, 0.2447, 0.8812, 0.4944, 0.9008, 0.4944, 0.9008, 0.5063, 0.8812, 0.5063, 0.7405, 0.2447, 0.7402, 0.4944, 0.7223, 0.4941, 0.7226, 0.2445, 0.7218, 0.2443, 0.7217, 0.4941, 0.7077, 0.4943, 0.7078, 0.2445, 0.76, 0.2447, 0.7405, 0.2447, 0.7405, 0.04885, 0.7601, 0.04887, 0.6701, 0.2446, 0.6522, 0.2444, 0.6524, 0.0484, 0.6703, 0.04852, 0.7924, 0.2442, 0.7782, 0.2446, 0.7783, 0.04867, 0.7925, 0.0483, 0.9329, 0.2443, 0.919, 0.2445, 0.9192, 0.04845, 0.9331, 0.04825, 0.6897, 0.2446, 0.6701, 0.2446, 0.6703, 0.04852, 0.6899, 0.04853, 0.919, 0.2445, 0.9009, 0.2446, 0.9011, 0.04855, 0.9192, 0.04845, 0.7218, 0.2443, 0.7078, 0.2445, 0.708, 0.04843, 0.722, 0.04825, 0.7078, 0.2445, 0.6897, 0.2446, 0.6899, 0.04853, 0.708, 0.04843, 0.8628, 0.2443, 0.8487, 0.2445, 0.8488, 0.04843, 0.8629, 0.04824, 0.8487, 0.2445, 0.8305, 0.2446, 0.8306, 0.04852, 0.8488, 0.04843, 0.8813, 0.2446, 0.8633, 0.2445, 0.8636, 0.04842, 0.8816, 0.04854, 0.8305, 0.2446, 0.8109, 0.2446, 0.8111, 0.04851, 0.8306, 0.04852, 0.9009, 0.2446, 0.8813, 0.2446, 0.8816, 0.04854, 0.9011, 0.04855, 0.7782, 0.2446, 0.76, 0.2447, 0.7601, 0.04887, 0.7783, 0.04867, 0.8109, 0.2446, 0.7931, 0.2444, 0.7932, 0.0484, 0.8111, 0.04851, 0.7405, 0.2447, 0.7226, 0.2445, 0.7227, 0.04863, 0.7405, 0.04885, 0.7738, 0.5034, 0.7921, 0.5057, 0.7925, 0.5384, 0.7782, 0.5388, 0.7928, 0.4943, 0.8107, 0.4944, 0.8107, 0.5063, 0.7928, 0.5062, 0.7077, 0.4943, 0.7217, 0.4941, 0.7217, 0.506, 0.7077, 0.5062, 0.8782, 0.8584, 0.8714, 0.8584, 0.8709, 0.8285, 0.8786, 0.8285, 0.8302, 0.4944, 0.8484, 0.4943, 0.8484, 0.5062, 0.8302, 0.5063, 0.7402, 0.4944, 0.7639, 0.4971, 0.7639, 0.5035, 0.7402, 0.5062, 0.67, 0.4944, 0.6895, 0.4944, 0.6895, 0.5063, 0.67, 0.5063, 0.8632, 0.4943, 0.8812, 0.4944, 0.8812, 0.5063, 0.8632, 0.5062, 0.7738, 0.497, 0.7921, 0.4938, 0.7921, 0.5057, 0.7738, 0.5034, 0.9008, 0.4944, 0.9221, 0.497, 0.9221, 0.5034, 0.9008, 0.5063, 0.8107, 0.4944, 0.8302, 0.4944, 0.8302, 0.5063, 0.8107, 0.5063, 0.7223, 0.4941, 0.7402, 0.4944, 0.7402, 0.5062, 0.7223, 0.506, 0.6489, 0.497, 0.67, 0.4944, 0.67, 0.5063, 0.6489, 0.5034, 0.8484, 0.4943, 0.8625, 0.4941, 0.8625, 0.506, 0.8484, 0.5062, 0.6895, 0.4944, 0.7077, 0.4943, 0.7077, 0.5062, 0.6895, 0.5063, 0.9489, 0.8099, 0.9418, 0.8099, 0.9411, 0.7822, 0.949, 0.7822, 0.9209, 0.8272, 0.9154, 0.8273, 0.9154, 0.8206, 0.9209, 0.8205, 0.9164, 0.6732, 0.9092, 0.6733, 0.9092, 0.6665, 0.9164, 0.6664, 0.9415, 0.6799, 0.9483, 0.6799, 0.9487, 0.7098, 0.9411, 0.7098, 0.9244, 0.8958, 0.9174, 0.8957, 0.9165, 0.8739, 0.9244, 0.8739, 0.9483, 0.7397, 0.9415, 0.7397, 0.9411, 0.7098, 0.9487, 0.7098, 0.9489, 0.7822, 0.9418, 0.7822, 0.9411, 0.7543, 0.949, 0.7543, 0.6489, 0.497, 0.6489, 0.5034, 0.6103, 0.5043, 0.6103, 0.4971, 0.8782, 0.8883, 0.8714, 0.8883, 0.8709, 0.8584, 0.8786, 0.8584, 0.8592, 0.6758, 0.8502, 0.6682, 0.8563, 0.6647, 0.8633, 0.6706, 0.9008, 0.5063, 0.9221, 0.5034, 0.9191, 0.539, 0.9008, 0.5391, 0.7639, 0.5035, 0.7738, 0.5034, 0.7782, 0.5388, 0.7598, 0.539, 0.8812, 0.5063, 0.9008, 0.5063, 0.9008, 0.5391, 0.8811, 0.5391, 0.7402, 0.5062, 0.7639, 0.5035, 0.7598, 0.539, 0.7401, 0.539, 0.8632, 0.5062, 0.8812, 0.5063, 0.8811, 0.5391, 0.8629, 0.5389, 0.7223, 0.506, 0.7402, 0.5062, 0.7401, 0.539, 0.722, 0.5387, 0.8484, 0.5062, 0.8625, 0.506, 0.8629, 0.5388, 0.8487, 0.539, 0.6895, 0.5063, 0.7077, 0.5062, 0.7079, 0.539, 0.6896, 0.5391, 0.7077, 0.5062, 0.7217, 0.506, 0.722, 0.5388, 0.7079, 0.539, 0.8302, 0.5063, 0.8484, 0.5062, 0.8487, 0.539, 0.8303, 0.5391, 0.67, 0.5063, 0.6895, 0.5063, 0.6896, 0.5391, 0.6699, 0.5391, 0.8107, 0.5063, 0.8302, 0.5063, 0.8303, 0.5391, 0.8106, 0.539, 0.6489, 0.5034, 0.67, 0.5063, 0.6699, 0.5391, 0.6517, 0.5389, 0.7928, 0.5062, 0.8107, 0.5063, 0.8106, 0.539, 0.7925, 0.5389, 0.9221, 0.5034, 0.9296, 0.5033, 0.9331, 0.5388, 0.9191, 0.539, 0.8836, 0.6257, 0.8953, 0.6298, 0.8912, 0.635, 0.8822, 0.6318, 0.8709, 0.6799, 0.8592, 0.6758, 0.8633, 0.6706, 0.8723, 0.6738, 0.8709, 0.6257, 0.8836, 0.6257, 0.8822, 0.6318, 0.8723, 0.6318, 0.8836, 0.6799, 0.8709, 0.6799, 0.8723, 0.6738, 0.8822, 0.6738, 0.8592, 0.6298, 0.8709, 0.6257, 0.8723, 0.6318, 0.8633, 0.635, 0.8953, 0.6758, 0.8836, 0.6799, 0.8822, 0.6738, 0.8912, 0.6706, 0.8502, 0.6374, 0.8592, 0.6298, 0.8633, 0.635, 0.8563, 0.6409, 0.9043, 0.6682, 0.8953, 0.6758, 0.8912, 0.6706, 0.8982, 0.6647, 0.8453, 0.6474, 0.8502, 0.6374, 0.8563, 0.6409, 0.8525, 0.6486, 0.9092, 0.6474, 0.9092, 0.6582, 0.902, 0.657, 0.902, 0.6486, 0.9092, 0.6582, 0.9043, 0.6682, 0.8982, 0.6647, 0.902, 0.657, 0.8453, 0.6582, 0.8453, 0.6474, 0.8525, 0.6486, 0.8525, 0.657, 0.9043, 0.6374, 0.9092, 0.6474, 0.902, 0.6486, 0.8982, 0.6409, 0.8502, 0.6682, 0.8453, 0.6582, 0.8525, 0.657, 0.8563, 0.6647, 0.8953, 0.6298, 0.9043, 0.6374, 0.8982, 0.6409, 0.8912, 0.635, 0.8524, 0.8284, 0.8453, 0.8285, 0.8463, 0.7544, 0.8532, 0.7543, 0.9571, 0.642, 0.9571, 0.6501, 0.9535, 0.6576, 0.9468, 0.6633, 0.9379, 0.6664, 0.9284, 0.6664, 0.9196, 0.6633, 0.9128, 0.6576, 0.9092, 0.6501, 0.9092, 0.642, 0.9128, 0.6345, 0.9196, 0.6288, 0.9284, 0.6257, 0.9379, 0.6257, 0.9468, 0.6288, 0.9535, 0.6345, 0.8965, 0.8284, 0.8874, 0.8284, 0.8882, 0.7543, 0.8971, 0.7543, 0.8714, 0.8284, 0.8616, 0.8284, 0.8621, 0.7543, 0.8716, 0.7543, 0.9064, 0.8284, 0.8965, 0.8284, 0.8971, 0.7543, 0.9066, 0.7543, 0.8804, 0.8285, 0.8714, 0.8284, 0.8716, 0.7543, 0.8803, 0.7544, 0.9154, 0.8285, 0.9064, 0.8284, 0.9066, 0.7543, 0.9154, 0.7544, 0.8524, 0.754, 0.8453, 0.7543, 0.8463, 0.6803, 0.8533, 0.68, 0.8874, 0.7541, 0.8804, 0.7542, 0.8814, 0.6801, 0.8882, 0.68, 0.8616, 0.7539, 0.8524, 0.754, 0.8533, 0.68, 0.8622, 0.6799, 0.8965, 0.754, 0.8874, 0.7541, 0.8882, 0.68, 0.8971, 0.6799, 0.8714, 0.754, 0.8616, 0.7539, 0.8622, 0.6799, 0.8717, 0.68, 0.9064, 0.754, 0.8965, 0.754, 0.8971, 0.6799, 0.9066, 0.68, 0.8804, 0.7542, 0.8714, 0.754, 0.8717, 0.68, 0.8804, 0.6802, 0.9154, 0.7542, 0.9064, 0.754, 0.9066, 0.68, 0.9154, 0.6801, 0.8874, 0.8284, 0.8804, 0.8285, 0.8814, 0.7544, 0.8882, 0.7543, 0.8616, 0.8284, 0.8524, 0.8284, 0.8532, 0.7543, 0.8621, 0.7543, 0.7925, 0.0483, 0.7783, 0.04867, 0.7742, 0.03938, 0.7861, 0.03906, 0.9331, 0.04825, 0.9192, 0.04845, 0.9149, 0.03923, 0.9267, 0.03906, 0.7601, 0.04887, 0.7405, 0.04885, 0.7423, 0.03953, 0.7588, 0.03954, 0.8629, 0.04824, 0.8488, 0.04843, 0.8446, 0.03922, 0.8565, 0.03906, 0.722, 0.04825, 0.708, 0.04843, 0.7038, 0.03922, 0.7156, 0.03906, 0.6703, 0.04852, 0.6524, 0.0484, 0.6568, 0.0392, 0.672, 0.03929, 0.9192, 0.04845, 0.9011, 0.04855, 0.8997, 0.03932, 0.9149, 0.03923, 0.7405, 0.04885, 0.7227, 0.04863, 0.7272, 0.03934, 0.7423, 0.03953, 0.8488, 0.04843, 0.8306, 0.04852, 0.8292, 0.0393, 0.8446, 0.03922, 0.708, 0.04843, 0.6899, 0.04853, 0.6885, 0.0393, 0.7038, 0.03922, 0.8816, 0.04854, 0.8636, 0.04842, 0.868, 0.03921, 0.8832, 0.03931, 0.8306, 0.04852, 0.8111, 0.04851, 0.8127, 0.03929, 0.8292, 0.0393, 0.8111, 0.04851, 0.7932, 0.0484, 0.7976, 0.03919, 0.8127, 0.03929, 0.6899, 0.04853, 0.6703, 0.04852, 0.672, 0.03929, 0.6885, 0.0393, 0.7783, 0.04867, 0.7601, 0.04887, 0.7588, 0.03954, 0.7742, 0.03938, 0.8804, 0.8467, 0.8845, 0.8384, 0.8918, 0.8425, 0.889, 0.8482, 0.9359, 0.8204, 0.9292, 0.8205, 0.9292, 0.7546, 0.9359, 0.7545, 0.8571, 0.8285, 0.8643, 0.8285, 0.8643, 0.8945, 0.8571, 0.8945, 0.922, 0.746, 0.9154, 0.746, 0.9154, 0.68, 0.922, 0.6801, 0.9411, 0.8202, 0.9359, 0.8204, 0.9359, 0.7545, 0.9411, 0.7543, 0.8643, 0.8285, 0.8709, 0.8286, 0.8709, 0.8945, 0.8643, 0.8945, 0.9594, 0.8945, 0.9543, 0.8946, 0.9543, 0.8286, 0.9594, 0.8285, 0.8453, 0.8287, 0.8505, 0.8286, 0.8505, 0.8945, 0.8453, 0.8946, 0.922, 0.8205, 0.9154, 0.8204, 0.9154, 0.7545, 0.922, 0.7546, 0.9543, 0.8946, 0.9476, 0.8946, 0.9476, 0.8287, 0.9543, 0.8286, 0.9292, 0.8205, 0.922, 0.8205, 0.922, 0.7546, 0.9292, 0.7546, 0.9292, 0.746, 0.922, 0.746, 0.922, 0.6801, 0.9292, 0.6801, 0.9404, 0.8946, 0.9338, 0.8946, 0.9338, 0.8286, 0.9404, 0.8287, 0.9411, 0.7459, 0.9359, 0.746, 0.9359, 0.68, 0.9411, 0.6799, 0.9476, 0.8946, 0.9404, 0.8946, 0.9404, 0.8287, 0.9476, 0.8287, 0.9359, 0.746, 0.9292, 0.746, 0.9292, 0.6801, 0.9359, 0.68, 0.9165, 0.8862, 0.9165, 0.8923, 0.9138, 0.8979, 0.9087, 0.9023, 0.902, 0.9046, 0.8949, 0.9046, 0.8882, 0.9023, 0.8831, 0.8979, 0.8804, 0.8923, 0.8804, 0.8862, 0.8831, 0.8805, 0.8882, 0.8762, 0.8949, 0.8739, 0.902, 0.8739, 0.9087, 0.8762, 0.9138, 0.8805, 0.9222, 0.832, 0.9297, 0.8384, 0.9224, 0.8425, 0.9173, 0.8382, 0.8845, 0.8384, 0.892, 0.832, 0.8969, 0.8382, 0.8918, 0.8425, 0.9018, 0.8739, 0.892, 0.8704, 0.8969, 0.8642, 0.9035, 0.8666, 0.9124, 0.8285, 0.9222, 0.832, 0.9173, 0.8382, 0.9107, 0.8359, 0.892, 0.832, 0.9018, 0.8285, 0.9035, 0.8359, 0.8969, 0.8382, 0.9297, 0.8641, 0.9222, 0.8704, 0.9173, 0.8642, 0.9224, 0.8599, 0.9124, 0.8739, 0.9018, 0.8739, 0.9035, 0.8666, 0.9107, 0.8666, 0.9338, 0.8467, 0.9338, 0.8557, 0.9252, 0.8543, 0.9252, 0.8482, 0.892, 0.8704, 0.8845, 0.8641, 0.8918, 0.8599, 0.8969, 0.8642, 0.8845, 0.8641, 0.8804, 0.8557, 0.889, 0.8543, 0.8918, 0.8599, 0.9338, 0.8557, 0.9297, 0.8641, 0.9224, 0.8599, 0.9252, 0.8543, 0.9018, 0.8285, 0.9124, 0.8285, 0.9107, 0.8359, 0.9035, 0.8359, 0.8804, 0.8557, 0.8804, 0.8467, 0.889, 0.8482, 0.889, 0.8543, 0.9297, 0.8384, 0.9338, 0.8467, 0.9252, 0.8482, 0.9224, 0.8425, 0.9222, 0.8704, 0.9124, 0.8739, 0.9107, 0.8666, 0.9173, 0.8642, 0.8505, 0.8286, 0.8571, 0.8285, 0.8571, 0.8945, 0.8505, 0.8945, 0.9011, 0.04855, 0.8816, 0.04854, 0.8832, 0.03931, 0.8997, 0.03932, 0.1169, 0.2337, 0.07863, 0.2528, 0.07715, 0.2354, 0.1078, 0.2201, 0.3117, 0.03625, 0.2703, 0.03625, 0.2744, 0.01953, 0.3076, 0.01953, 0.1318, 0.2337, 0.1169, 0.2337, 0.1078, 0.2201, 0.1409, 0.2201, 0.2703, 0.03625, 0.2566, 0.0431, 0.2438, 0.0348, 0.2744, 0.01953, 0.1701, 0.2528, 0.1318, 0.2337, 0.1409, 0.2201, 0.1716, 0.2354, 0.2566, 0.0431, 0.2273, 0.07837, 0.2204, 0.06302, 0.2438, 0.0348, 0.181, 0.2646, 0.1701, 0.2528, 0.1716, 0.2354, 0.195, 0.2636, 0.2273, 0.07837, 0.2216, 0.0949, 0.2077, 0.09988, 0.2204, 0.06302, 0.196, 0.3123, 0.181, 0.2646, 0.195, 0.2636, 0.2077, 0.3005, 0.2216, 0.0949, 0.2216, 0.1448, 0.2077, 0.1398, 0.2077, 0.09988, 0.1964, 0.3294, 0.196, 0.3123, 0.2077, 0.3005, 0.2077, 0.3404, 0.2216, 0.1448, 0.2265, 0.1615, 0.2204, 0.1767, 0.2077, 0.1398, 0.1806, 0.3755, 0.1964, 0.3294, 0.2077, 0.3404, 0.195, 0.3773, 0.2265, 0.1615, 0.2573, 0.1964, 0.2438, 0.2049, 0.2204, 0.1767, 0.1701, 0.3881, 0.1806, 0.3755, 0.195, 0.3773, 0.1716, 0.4055, 0.2573, 0.1964, 0.2703, 0.2034, 0.2744, 0.2201, 0.2438, 0.2049, 0.1701, 0.2528, 0.181, 0.2646, 0.1373, 0.3092, 0.133, 0.304, 0.07863, 0.3881, 0.06812, 0.3755, 0.1112, 0.3302, 0.1155, 0.3355, 0.1318, 0.4072, 0.1169, 0.4072, 0.1212, 0.3383, 0.1273, 0.3383, 0.1169, 0.2337, 0.1318, 0.2337, 0.1273, 0.3012, 0.1212, 0.3012, 0.1806, 0.3755, 0.1701, 0.3881, 0.133, 0.3355, 0.1373, 0.3302, 0.06812, 0.2654, 0.07863, 0.2528, 0.1155, 0.304, 0.1112, 0.3092, 0.196, 0.3123, 0.1964, 0.3294, 0.1397, 0.3234, 0.1397, 0.316, 0.05226, 0.3294, 0.05226, 0.3115, 0.1088, 0.316, 0.1088, 0.3234, 0.2157, 0.2727, 0.2136, 0.2201, 0.2314, 0.2201, 0.2291, 0.2727, 0.4129, 0.3668, 0.4263, 0.3668, 0.4285, 0.4346, 0.4107, 0.4346, 0.3605, 0.1448, 0.3553, 0.1605, 0.3036, 0.13, 0.3059, 0.1231, 0.2216, 0.0949, 0.2273, 0.07837, 0.2774, 0.1089, 0.2751, 0.1158, 0.2158, 0.4459, 0.2136, 0.3776, 0.2314, 0.3776, 0.2292, 0.4459, 0.3255, 0.1966, 0.3117, 0.2034, 0.2936, 0.138, 0.2992, 0.1352, 0.2566, 0.0431, 0.2703, 0.03625, 0.2874, 0.1009, 0.2818, 0.1037, 0.3721, 0.4876, 0.3587, 0.4876, 0.3564, 0.4354, 0.3742, 0.4354, 0.2703, 0.2034, 0.2573, 0.1964, 0.2818, 0.1352, 0.2874, 0.138, 0.3117, 0.03625, 0.3255, 0.0431, 0.2992, 0.1037, 0.2936, 0.1009, 0.2492, 0.4459, 0.2314, 0.4459, 0.2336, 0.377, 0.247, 0.377, 0.2514, 0.4143, 0.2492, 0.362, 0.267, 0.362, 0.2648, 0.4143, 0.2265, 0.1615, 0.2216, 0.1448, 0.2751, 0.1231, 0.2774, 0.13, 0.3394, 0.3626, 0.3528, 0.3625, 0.3564, 0.4316, 0.3379, 0.4316, 0.3548, 0.07837, 0.3605, 0.0949, 0.3059, 0.1158, 0.3036, 0.1089, 0.3205, 0.2969, 0.3205, 0.3338, 0.3027, 0.3338, 0.3027, 0.2969, 0.3206, 0.3256, 0.3206, 0.2857, 0.3384, 0.2857, 0.3384, 0.3256, 0.3205, 0.257, 0.3205, 0.2969, 0.3027, 0.2969, 0.3027, 0.257, 0.3207, 0.3625, 0.3206, 0.3256, 0.3384, 0.3256, 0.3385, 0.3624, 0.3205, 0.2201, 0.3205, 0.257, 0.3027, 0.257, 0.3027, 0.2201, 0.267, 0.3338, 0.267, 0.362, 0.2492, 0.362, 0.2492, 0.3338, 0.3745, 0.2486, 0.3745, 0.2201, 0.3923, 0.2202, 0.3923, 0.2486, 0.267, 0.2969, 0.267, 0.3338, 0.2492, 0.3338, 0.2492, 0.2969, 0.3744, 0.2855, 0.3745, 0.2486, 0.3923, 0.2486, 0.3922, 0.2856, 0.267, 0.257, 0.267, 0.2969, 0.2492, 0.2969, 0.2492, 0.257, 0.3744, 0.3255, 0.3744, 0.2855, 0.3922, 0.2856, 0.3922, 0.3255, 0.267, 0.2201, 0.267, 0.257, 0.2492, 0.257, 0.2492, 0.2201, 0.3745, 0.3668, 0.3744, 0.3255, 0.3922, 0.3255, 0.3923, 0.3668, 0.3205, 0.3338, 0.3205, 0.3621, 0.3027, 0.3621, 0.3027, 0.3338, 0.3206, 0.2857, 0.3205, 0.2488, 0.3383, 0.2488, 0.3384, 0.2857, 0.3205, 0.2488, 0.3207, 0.2202, 0.3385, 0.2201, 0.3383, 0.2488, 0.3255, 0.0431, 0.3117, 0.03625, 0.3076, 0.01953, 0.3382, 0.0348, 0.3605, 0.1448, 0.3605, 0.0949, 0.3744, 0.09988, 0.3744, 0.1398, 0.07863, 0.2528, 0.06812, 0.2654, 0.0537, 0.2636, 0.07715, 0.2354, 0.3548, 0.07837, 0.3255, 0.0431, 0.3382, 0.0348, 0.3653, 0.06438, 0.3553, 0.1605, 0.3605, 0.1448, 0.3744, 0.1398, 0.3617, 0.1767, 0.06812, 0.2654, 0.05226, 0.3115, 0.04102, 0.3005, 0.0537, 0.2636, 0.3605, 0.0949, 0.3548, 0.07837, 0.3653, 0.06438, 0.3744, 0.09988, 0.3255, 0.1966, 0.3553, 0.1605, 0.3617, 0.1767, 0.3382, 0.2049, 0.05226, 0.3115, 0.05226, 0.3294, 0.04102, 0.3404, 0.04102, 0.3005, 0.07863, 0.3881, 0.1169, 0.4072, 0.1078, 0.4207, 0.07715, 0.4055, 0.3117, 0.2034, 0.3255, 0.1966, 0.3382, 0.2049, 0.3076, 0.2201, 0.05226, 0.3294, 0.06812, 0.3755, 0.05335, 0.3819, 0.04102, 0.3404, 0.1169, 0.4072, 0.1318, 0.4072, 0.1409, 0.4207, 0.1078, 0.4207, 0.2703, 0.2034, 0.3117, 0.2034, 0.3076, 0.2201, 0.2744, 0.2201, 0.06812, 0.3755, 0.07863, 0.3881, 0.07715, 0.4055, 0.05335, 0.3819, 0.1318, 0.4072, 0.1701, 0.3881, 0.1716, 0.4055, 0.1409, 0.4207, 0.2136, 0.4975, 0.2158, 0.4459, 0.2292, 0.4459, 0.2314, 0.4975, 0.4457, 0.2201, 0.4457, 0.2676, 0.4279, 0.2676, 0.4279, 0.2201, 0.4457, 0.3138, 0.4457, 0.3601, 0.4279, 0.3601, 0.4279, 0.3139, 0.1301, 0.505, 0.1308, 0.4579, 0.1486, 0.4579, 0.1486, 0.5039, 0.2314, 0.492, 0.2314, 0.4459, 0.2492, 0.4459, 0.2492, 0.4921, 0.4107, 0.4873, 0.4128, 0.4346, 0.4262, 0.4346, 0.4285, 0.4873, 0.2827, 0.3883, 0.2848, 0.44, 0.267, 0.44, 0.2693, 0.3883, 0.4123, 0.2885, 0.4257, 0.2885, 0.4279, 0.3565, 0.4101, 0.3565, 0.4641, 0.3668, 0.4641, 0.4129, 0.4463, 0.4129, 0.4463, 0.3668, 0.4085, 0.3668, 0.4107, 0.4349, 0.3929, 0.4349, 0.3951, 0.3668, 0.4107, 0.4729, 0.4107, 0.519, 0.3928, 0.519, 0.3928, 0.4729, 0.3048, 0.4395, 0.3182, 0.4395, 0.3205, 0.4913, 0.3027, 0.4913, 0.3183, 0.3883, 0.3205, 0.4395, 0.3027, 0.4395, 0.3049, 0.3883, 0.4635, 0.2201, 0.4635, 0.2662, 0.4457, 0.2662, 0.4457, 0.2201, 0.1144, 0.4207, 0.1278, 0.4207, 0.1301, 0.4882, 0.1122, 0.4882, 0.09225, 0.4207, 0.09445, 0.4882, 0.07664, 0.4882, 0.07885, 0.4207, 0.2096, 0.4734, 0.2096, 0.5195, 0.1918, 0.5195, 0.1918, 0.4734, 0.2693, 0.3831, 0.2693, 0.3762, 0.2827, 0.3762, 0.2827, 0.3831, 0.3049, 0.3763, 0.3049, 0.3689, 0.3183, 0.3689, 0.3183, 0.3763, 0.3049, 0.3831, 0.3049, 0.3763, 0.3183, 0.3763, 0.3183, 0.3831, 0.3049, 0.3883, 0.3049, 0.3831, 0.3183, 0.3831, 0.3183, 0.3883, 0.2291, 0.2921, 0.2291, 0.299, 0.2157, 0.299, 0.2157, 0.2921, 0.2291, 0.2848, 0.2291, 0.2921, 0.2157, 0.2921, 0.2157, 0.2848, 0.2291, 0.2779, 0.2291, 0.2848, 0.2157, 0.2848, 0.2157, 0.2779, 0.2291, 0.2727, 0.2291, 0.2779, 0.2157, 0.2779, 0.2157, 0.2727, 0.3992, 0.4386, 0.4036, 0.4438, 0.3997, 0.447, 0.3966, 0.4433, 0.3817, 0.4701, 0.3774, 0.4649, 0.3813, 0.4617, 0.3843, 0.4654, 0.4036, 0.4438, 0.4059, 0.4506, 0.4013, 0.4517, 0.3997, 0.447, 0.3774, 0.4649, 0.375, 0.458, 0.3796, 0.4569, 0.3813, 0.4617, 0.4059, 0.4506, 0.4059, 0.458, 0.4013, 0.4569, 0.4013, 0.4517, 0.375, 0.458, 0.375, 0.4506, 0.3796, 0.4517, 0.3796, 0.4569, 0.4059, 0.458, 0.4036, 0.4649, 0.3997, 0.4617, 0.4013, 0.4569, 0.375, 0.4506, 0.3774, 0.4438, 0.3813, 0.447, 0.3796, 0.4517, 0.4036, 0.4649, 0.3992, 0.4701, 0.3966, 0.4654, 0.3997, 0.4617, 0.3774, 0.4438, 0.3817, 0.4386, 0.3843, 0.4433, 0.3813, 0.447, 0.3992, 0.4701, 0.3935, 0.4729, 0.3926, 0.4674, 0.3966, 0.4654, 0.3874, 0.4358, 0.3935, 0.4358, 0.3926, 0.4413, 0.3883, 0.4413, 0.3817, 0.4386, 0.3874, 0.4358, 0.3883, 0.4413, 0.3843, 0.4433, 0.3935, 0.4729, 0.3874, 0.4729, 0.3883, 0.4674, 0.3926, 0.4674, 0.3935, 0.4358, 0.3992, 0.4386, 0.3966, 0.4433, 0.3926, 0.4413, 0.3874, 0.4729, 0.3817, 0.4701, 0.3843, 0.4654, 0.3883, 0.4674, 0.3049, 0.3689, 0.3049, 0.3621, 0.3183, 0.3621, 0.3183, 0.3689, 0.2693, 0.3762, 0.2693, 0.3688, 0.2827, 0.3688, 0.2827, 0.3762, 0.2693, 0.3883, 0.2693, 0.3831, 0.2827, 0.3831, 0.2827, 0.3883, 0.2693, 0.3688, 0.2693, 0.362, 0.2827, 0.362, 0.2827, 0.3688, 0.2648, 0.4143, 0.2648, 0.4196, 0.2514, 0.4196, 0.2514, 0.4143, 0.2648, 0.4196, 0.2648, 0.4264, 0.2514, 0.4264, 0.2514, 0.4196, 0.2648, 0.4264, 0.2648, 0.4338, 0.2514, 0.4338, 0.2514, 0.4264, 0.2648, 0.4338, 0.2648, 0.4406, 0.2514, 0.4406, 0.2514, 0.4338, 0.5297, 0.1288, 0.541, 0.1397, 0.5283, 0.1767, 0.5138, 0.1749, 0.1318, 0.03307, 0.1409, 0.01953, 0.1716, 0.0348, 0.1701, 0.05216, 0.5298, 0.1108, 0.5409, 0.09988, 0.541, 0.1397, 0.5297, 0.1288, 0.1701, 0.05216, 0.1716, 0.0348, 0.195, 0.06302, 0.1806, 0.06481, 0.5138, 0.06481, 0.5283, 0.06302, 0.5409, 0.09988, 0.5298, 0.1108, 0.1806, 0.06481, 0.195, 0.06302, 0.2077, 0.09988, 0.1964, 0.1109, 0.504, 0.05164, 0.5048, 0.0348, 0.5283, 0.06302, 0.5138, 0.06481, 0.1964, 0.1109, 0.2077, 0.09988, 0.2077, 0.1398, 0.1964, 0.1288, 0.4644, 0.03358, 0.4742, 0.01953, 0.5048, 0.0348, 0.504, 0.05164, 0.1964, 0.1288, 0.2077, 0.1398, 0.195, 0.1767, 0.1806, 0.1749, 0.4502, 0.03307, 0.441, 0.01953, 0.4742, 0.01953, 0.4644, 0.03358, 0.1806, 0.1749, 0.195, 0.1767, 0.1716, 0.2049, 0.1707, 0.188, 0.4119, 0.05216, 0.4104, 0.0348, 0.441, 0.01953, 0.4502, 0.03307, 0.1707, 0.188, 0.1716, 0.2049, 0.1409, 0.2201, 0.1311, 0.2061, 0.4014, 0.06481, 0.387, 0.06302, 0.4104, 0.0348, 0.4119, 0.05216, 0.1311, 0.2061, 0.1409, 0.2201, 0.1078, 0.2201, 0.1169, 0.2066, 0.5138, 0.06481, 0.4713, 0.1094, 0.4669, 0.1042, 0.504, 0.05164, 0.4014, 0.1749, 0.4451, 0.1305, 0.4495, 0.1357, 0.4119, 0.1875, 0.3856, 0.111, 0.4428, 0.1163, 0.4428, 0.1236, 0.3856, 0.1289, 0.5297, 0.1288, 0.4736, 0.1236, 0.4736, 0.1163, 0.5298, 0.1108, 0.4119, 0.05216, 0.4495, 0.1042, 0.4451, 0.1094, 0.4014, 0.06481, 0.5033, 0.1875, 0.4669, 0.1357, 0.4713, 0.1305, 0.5138, 0.1749, 0.4644, 0.03358, 0.4613, 0.1014, 0.4551, 0.1014, 0.4502, 0.03307, 0.4502, 0.2066, 0.4551, 0.1385, 0.4613, 0.1385, 0.465, 0.2066, 0.2469, 0.2727, 0.2335, 0.2727, 0.2314, 0.2201, 0.2492, 0.2201, 0.05663, 0.4207, 0.05882, 0.4885, 0.04102, 0.4885, 0.04323, 0.4207, 0.05226, 0.1109, 0.1095, 0.116, 0.1095, 0.1234, 0.054, 0.1281, 0.1964, 0.1288, 0.1404, 0.1234, 0.1404, 0.116, 0.1964, 0.1109, 0.3945, 0.2201, 0.4079, 0.2201, 0.4101, 0.2885, 0.3923, 0.2885, 0.06812, 0.1749, 0.1119, 0.1302, 0.1162, 0.1355, 0.07863, 0.1875, 0.1806, 0.06481, 0.138, 0.1092, 0.1337, 0.104, 0.1701, 0.05216, 0.2871, 0.4917, 0.2849, 0.4395, 0.3027, 0.4395, 0.3005, 0.4917, 0.1169, 0.2066, 0.1219, 0.1383, 0.128, 0.1383, 0.1311, 0.2061, 0.1318, 0.03307, 0.128, 0.1011, 0.1219, 0.1011, 0.1169, 0.03307, 0.375, 0.4358, 0.377, 0.3669, 0.3904, 0.3668, 0.3929, 0.4358, 0.2292, 0.3513, 0.2158, 0.3513, 0.2136, 0.299, 0.2314, 0.299, 0.1707, 0.188, 0.1337, 0.1355, 0.138, 0.1302, 0.1806, 0.1749, 0.3617, 0.4354, 0.3564, 0.3668, 0.375, 0.3676, 0.375, 0.4345, 0.07863, 0.05216, 0.1162, 0.104, 0.1119, 0.1092, 0.06812, 0.06481, 0.2848, 0.2969, 0.3026, 0.2969, 0.3026, 0.3338, 0.2848, 0.3338, 0.3386, 0.257, 0.3564, 0.2571, 0.3563, 0.297, 0.3385, 0.2969, 0.2848, 0.257, 0.3026, 0.257, 0.3026, 0.2969, 0.2848, 0.2969, 0.3386, 0.2201, 0.3564, 0.2202, 0.3564, 0.2571, 0.3386, 0.257, 0.2849, 0.2201, 0.3027, 0.2201, 0.3026, 0.257, 0.2848, 0.257, 0.267, 0.3338, 0.2848, 0.3338, 0.2848, 0.362, 0.267, 0.362, 0.3565, 0.3384, 0.3743, 0.3384, 0.3744, 0.3668, 0.3566, 0.3668, 0.267, 0.2969, 0.2848, 0.2969, 0.2848, 0.3338, 0.267, 0.3338, 0.3565, 0.3014, 0.3743, 0.3014, 0.3743, 0.3384, 0.3565, 0.3384, 0.267, 0.257, 0.2848, 0.257, 0.2848, 0.2969, 0.267, 0.2969, 0.3564, 0.2615, 0.3742, 0.2615, 0.3743, 0.3014, 0.3565, 0.3014, 0.267, 0.2201, 0.2848, 0.2201, 0.2848, 0.257, 0.267, 0.257, 0.3566, 0.2202, 0.3744, 0.2201, 0.3742, 0.2615, 0.3564, 0.2615, 0.2848, 0.3338, 0.3026, 0.3338, 0.3027, 0.3621, 0.2849, 0.3621, 0.3385, 0.2969, 0.3563, 0.297, 0.3563, 0.3338, 0.3385, 0.3338, 0.3385, 0.3338, 0.3563, 0.3338, 0.3564, 0.3625, 0.3386, 0.3624, 0.1169, 0.03307, 0.1078, 0.01953, 0.1409, 0.01953, 0.1318, 0.03307, 0.05226, 0.1109, 0.04102, 0.09988, 0.0537, 0.06302, 0.06812, 0.06481, 0.5138, 0.1749, 0.5283, 0.1767, 0.5048, 0.2049, 0.5033, 0.1875, 0.07863, 0.05216, 0.07333, 0.03437, 0.1078, 0.01953, 0.1169, 0.03307, 0.054, 0.1281, 0.04102, 0.1398, 0.04102, 0.09988, 0.05226, 0.1109, 0.5033, 0.1875, 0.5048, 0.2049, 0.4742, 0.2201, 0.465, 0.2066, 0.06812, 0.06481, 0.0537, 0.06302, 0.07333, 0.03437, 0.07863, 0.05216, 0.06812, 0.1749, 0.0537, 0.1767, 0.04102, 0.1398, 0.054, 0.1281, 0.465, 0.2066, 0.4742, 0.2201, 0.441, 0.2201, 0.4502, 0.2066, 0.4014, 0.1749, 0.387, 0.1767, 0.3744, 0.1399, 0.3856, 0.1289, 0.07863, 0.1875, 0.07715, 0.2049, 0.0537, 0.1767, 0.06812, 0.1749, 0.4502, 0.2066, 0.441, 0.2201, 0.4066, 0.2053, 0.4119, 0.1875, 0.3856, 0.1289, 0.3744, 0.1399, 0.3744, 0.09996, 0.3856, 0.111, 0.1169, 0.2066, 0.1078, 0.2201, 0.07715, 0.2049, 0.07863, 0.1875, 0.4119, 0.1875, 0.4066, 0.2053, 0.387, 0.1767, 0.4014, 0.1749, 0.3856, 0.111, 0.3744, 0.09996, 0.387, 0.06302, 0.4014, 0.06481, 0.2492, 0.4406, 0.267, 0.4406, 0.2648, 0.4922, 0.2514, 0.4922, 0.1672, 0.4579, 0.185, 0.4579, 0.185, 0.5054, 0.1672, 0.5054, 0.4279, 0.2676, 0.4457, 0.2676, 0.4457, 0.3138, 0.4279, 0.3138, 0.1486, 0.4579, 0.1672, 0.4585, 0.1671, 0.5047, 0.1493, 0.5047, 0.4463, 0.413, 0.4285, 0.4129, 0.4285, 0.3669, 0.4463, 0.3668, 0.1918, 0.4207, 0.2096, 0.4207, 0.2074, 0.4734, 0.194, 0.4734, 0.2469, 0.3507, 0.2335, 0.3507, 0.2314, 0.299, 0.2492, 0.299, 0.4123, 0.2882, 0.4101, 0.2201, 0.4279, 0.2201, 0.4257, 0.2882, 0.4457, 0.2678, 0.4635, 0.2678, 0.4635, 0.3138, 0.4457, 0.3138, 0.3945, 0.2885, 0.4079, 0.2885, 0.4101, 0.3565, 0.3923, 0.3565, 0.375, 0.4729, 0.3928, 0.4729, 0.3928, 0.519, 0.375, 0.519, 0.2826, 0.44, 0.2848, 0.4918, 0.267, 0.4918, 0.2692, 0.44, 0.2871, 0.3883, 0.3005, 0.3883, 0.3027, 0.4395, 0.2849, 0.4395, 0.4457, 0.3139, 0.4635, 0.3138, 0.4635, 0.3599, 0.4457, 0.3599, 0.1101, 0.4207, 0.1122, 0.4882, 0.09445, 0.4882, 0.09665, 0.4207, 0.0613, 0.4207, 0.0747, 0.4208, 0.07664, 0.4883, 0.05882, 0.4883, 0.3434, 0.5148, 0.3256, 0.5148, 0.3256, 0.4688, 0.3434, 0.4687, 0.2335, 0.3559, 0.2469, 0.3559, 0.2469, 0.3628, 0.2335, 0.3628, 0.3005, 0.3763, 0.2871, 0.3763, 0.2871, 0.3689, 0.3005, 0.3689, 0.3005, 0.3831, 0.2871, 0.3831, 0.2871, 0.3763, 0.3005, 0.3763, 0.3005, 0.3883, 0.2871, 0.3883, 0.2871, 0.3831, 0.3005, 0.3831, 0.2335, 0.2921, 0.2469, 0.2921, 0.2469, 0.299, 0.2335, 0.299, 0.2335, 0.2848, 0.2469, 0.2848, 0.2469, 0.2921, 0.2335, 0.2921, 0.2335, 0.2779, 0.2469, 0.2779, 0.2469, 0.2848, 0.2335, 0.2848, 0.2335, 0.2727, 0.2469, 0.2727, 0.2469, 0.2779, 0.2335, 0.2779, 0.1918, 0.443, 0.1872, 0.4419, 0.1872, 0.4367, 0.1918, 0.4356, 0.1609, 0.4356, 0.1655, 0.4367, 0.1655, 0.4419, 0.1609, 0.443, 0.1918, 0.4356, 0.1872, 0.4367, 0.1855, 0.4319, 0.1894, 0.4288, 0.1609, 0.443, 0.1655, 0.4419, 0.1672, 0.4467, 0.1633, 0.4498, 0.1894, 0.4288, 0.1855, 0.4319, 0.1825, 0.4283, 0.1851, 0.4236, 0.1633, 0.4498, 0.1672, 0.4467, 0.1702, 0.4504, 0.1676, 0.4551, 0.1851, 0.4236, 0.1825, 0.4283, 0.1785, 0.4263, 0.1794, 0.4207, 0.1676, 0.4551, 0.1702, 0.4504, 0.1742, 0.4524, 0.1733, 0.4579, 0.1794, 0.4207, 0.1785, 0.4263, 0.1742, 0.4263, 0.1733, 0.4207, 0.1733, 0.4579, 0.1742, 0.4524, 0.1785, 0.4524, 0.1794, 0.4579, 0.1733, 0.4207, 0.1742, 0.4263, 0.1702, 0.4283, 0.1676, 0.4236, 0.1851, 0.4551, 0.1825, 0.4504, 0.1855, 0.4467, 0.1894, 0.4498, 0.1794, 0.4579, 0.1785, 0.4524, 0.1825, 0.4504, 0.1851, 0.4551, 0.1676, 0.4236, 0.1702, 0.4283, 0.1672, 0.4319, 0.1633, 0.4288, 0.1894, 0.4498, 0.1855, 0.4467, 0.1872, 0.4419, 0.1918, 0.443, 0.1633, 0.4288, 0.1672, 0.4319, 0.1655, 0.4367, 0.1609, 0.4356, 0.3005, 0.3689, 0.2871, 0.3689, 0.2871, 0.3621, 0.3005, 0.3621, 0.2335, 0.3628, 0.2469, 0.3628, 0.2469, 0.3701, 0.2335, 0.3701, 0.2335, 0.3507, 0.2469, 0.3507, 0.2469, 0.3559, 0.2335, 0.3559, 0.2335, 0.3701, 0.2469, 0.3701, 0.2469, 0.377, 0.2335, 0.377, 0.2158, 0.3513, 0.2292, 0.3513, 0.2292, 0.3565, 0.2158, 0.3565, 0.2158, 0.3565, 0.2292, 0.3565, 0.2292, 0.3634, 0.2158, 0.3634, 0.2158, 0.3634, 0.2292, 0.3634, 0.2292, 0.3708, 0.2158, 0.3708, 0.2158, 0.3708, 0.2292, 0.3708, 0.2292, 0.3776, 0.2158, 0.3776, 0.2351, 0.8606, 0.2264, 0.8711, 0.2151, 0.8767, 0.2028, 0.8767, 0.1914, 0.8711, 0.1915, 0.8711, 0.1828, 0.8606, 0.1781, 0.847, 0.1781, 0.8322, 0.1828, 0.8185, 0.1915, 0.8081, 0.2028, 0.8024, 0.2151, 0.8024, 0.2264, 0.8081, 0.2351, 0.8185, 0.2398, 0.8322, 0.2398, 0.847, 0.5825, 0.8298, 0.5938, 0.8241, 0.6061, 0.8241, 0.6174, 0.8298, 0.6262, 0.8402, 0.6261, 0.8402, 0.6308, 0.8539, 0.6308, 0.8686, 0.6261, 0.8823, 0.6174, 0.8927, 0.6061, 0.8984, 0.5938, 0.8984, 0.5825, 0.8927, 0.5738, 0.8823, 0.5691, 0.8686, 0.5691, 0.8539, 0.5738, 0.8402, 0.3034, 0.9664, 0.3034, 0.9565, 0.314, 0.9565, 0.314, 0.9664, 0.3034, 0.9565, 0.3034, 0.9427, 0.314, 0.9427, 0.314, 0.9565, 0.1408, 0.9692, 0.1408, 0.955, 0.1514, 0.955, 0.1514, 0.9692, 0.126, 0.9551, 0.126, 0.9693, 0.1154, 0.9693, 0.1154, 0.9551, 0.3821, 0.713, 0.3947, 0.7059, 0.3947, 0.7132, 0.3886, 0.7167, 0.3054, 0.9143, 0.2928, 0.9072, 0.2986, 0.904, 0.3054, 0.9078, 0.126, 0.9315, 0.126, 0.9413, 0.1154, 0.9413, 0.1154, 0.9315, 0.126, 0.9413, 0.126, 0.9551, 0.1154, 0.9551, 0.1154, 0.9413, 0.2346, 0.9295, 0.24, 0.9295, 0.2401, 0.9635, 0.2349, 0.9635, 0.318, 0.9072, 0.3054, 0.9143, 0.3054, 0.9078, 0.3122, 0.904, 0.2928, 0.893, 0.3054, 0.8859, 0.3054, 0.8925, 0.2986, 0.8963, 0.2928, 0.9072, 0.2928, 0.893, 0.2986, 0.8963, 0.2986, 0.904, 0.318, 0.893, 0.318, 0.9072, 0.3122, 0.904, 0.3122, 0.8963, 0.3054, 0.8859, 0.318, 0.893, 0.3122, 0.8963, 0.3054, 0.8925, 0.4505, 0.7232, 0.4505, 0.7306, 0.444, 0.7343, 0.4374, 0.7306, 0.4374, 0.7232, 0.444, 0.7195, 0.09582, 0.9592, 0.09036, 0.9592, 0.09028, 0.9252, 0.09554, 0.9252, 0.24, 0.9295, 0.2477, 0.9295, 0.2475, 0.9635, 0.2401, 0.9635, 0.3281, 0.9483, 0.3203, 0.9483, 0.3204, 0.9143, 0.3279, 0.9143, 0.09036, 0.9592, 0.08275, 0.9592, 0.08295, 0.9252, 0.09028, 0.9252, 0.2079, 0.9635, 0.2001, 0.9635, 0.2002, 0.9295, 0.2078, 0.9295, 0.4072, 0.7272, 0.3947, 0.7343, 0.3947, 0.727, 0.4008, 0.7235, 0.3821, 0.7272, 0.3821, 0.713, 0.3886, 0.7167, 0.3886, 0.7235, 0.3947, 0.7059, 0.4072, 0.713, 0.4008, 0.7167, 0.3947, 0.7132, 0.3947, 0.7343, 0.3821, 0.7272, 0.3886, 0.7235, 0.3947, 0.727, 0.4072, 0.713, 0.4072, 0.7272, 0.4008, 0.7235, 0.4008, 0.7167, 0.2788, 0.9622, 0.2788, 0.9574, 0.2861, 0.9574, 0.2861, 0.9622, 0.1059, 0.9664, 0.09885, 0.9664, 0.09885, 0.9592, 0.1059, 0.9592, 0.4505, 0.7309, 0.4505, 0.7243, 0.4579, 0.7243, 0.4579, 0.7309, 0.1619, 0.955, 0.169, 0.955, 0.169, 0.9622, 0.1619, 0.9622, 0.2788, 0.9688, 0.2788, 0.9622, 0.2861, 0.9622, 0.2861, 0.9688, 0.4505, 0.7243, 0.4505, 0.7195, 0.4579, 0.7195, 0.4579, 0.7243, 0.2537, 0.9672, 0.2477, 0.9638, 0.2477, 0.9569, 0.2537, 0.9534, 0.2598, 0.9569, 0.2598, 0.9638, 0.3281, 0.9719, 0.3175, 0.9719, 0.3175, 0.9621, 0.3281, 0.9621, 0.3281, 0.9621, 0.3175, 0.9621, 0.3175, 0.9483, 0.3281, 0.9483, 0.3387, 0.9686, 0.3281, 0.9686, 0.3281, 0.9544, 0.3387, 0.9544, 0.1514, 0.955, 0.1619, 0.955, 0.1619, 0.9691, 0.1514, 0.9691, 0.318, 0.9072, 0.3245, 0.9036, 0.3306, 0.907, 0.3306, 0.9143, 0.2928, 0.9214, 0.2986, 0.9247, 0.2986, 0.9324, 0.2928, 0.9356, 0.2928, 0.9427, 0.3034, 0.9427, 0.3034, 0.9526, 0.2928, 0.9526, 0.2928, 0.9526, 0.3034, 0.9526, 0.3034, 0.9664, 0.2928, 0.9664, 0.2215, 0.9635, 0.2218, 0.9295, 0.2271, 0.9295, 0.227, 0.9635, 0.3054, 0.9143, 0.3054, 0.9209, 0.2986, 0.9247, 0.2928, 0.9214, 0.3054, 0.9427, 0.3054, 0.9362, 0.3122, 0.9324, 0.318, 0.9356, 0.2928, 0.9356, 0.2986, 0.9324, 0.3054, 0.9362, 0.3054, 0.9427, 0.318, 0.9214, 0.3122, 0.9247, 0.3054, 0.9209, 0.3054, 0.9143, 0.318, 0.9356, 0.3122, 0.9324, 0.3122, 0.9247, 0.318, 0.9214, 0.1759, 0.9631, 0.1693, 0.9594, 0.1693, 0.952, 0.1759, 0.9484, 0.1824, 0.952, 0.1824, 0.9594, 0.1089, 0.9252, 0.1086, 0.9592, 0.1034, 0.9592, 0.1034, 0.9252, 0.227, 0.9635, 0.2271, 0.9295, 0.2344, 0.9295, 0.2346, 0.9635, 0.4449, 0.9566, 0.4451, 0.9226, 0.4526, 0.9226, 0.4528, 0.9566, 0.1034, 0.9252, 0.1034, 0.9592, 0.09602, 0.9592, 0.09582, 0.9252, 0.2079, 0.9635, 0.2081, 0.9295, 0.2156, 0.9295, 0.2157, 0.9635, 0.3432, 0.893, 0.3367, 0.8967, 0.3306, 0.8932, 0.3306, 0.8859, 0.318, 0.893, 0.3245, 0.8967, 0.3245, 0.9036, 0.318, 0.9072, 0.3306, 0.9143, 0.3306, 0.907, 0.3367, 0.9036, 0.3432, 0.9072, 0.3306, 0.8859, 0.3306, 0.8932, 0.3245, 0.8967, 0.318, 0.893, 0.3432, 0.9072, 0.3367, 0.9036, 0.3367, 0.8967, 0.3432, 0.893, 0.3432, 0.9635, 0.3506, 0.9635, 0.3506, 0.9682, 0.3432, 0.9682, 0.1129, 0.9592, 0.1129, 0.9664, 0.1059, 0.9664, 0.1059, 0.9592, 0.4523, 0.9681, 0.4449, 0.9681, 0.4449, 0.9614, 0.4523, 0.9614, 0.09183, 0.9664, 0.09183, 0.9592, 0.09885, 0.9592, 0.09885, 0.9664, 0.3432, 0.9568, 0.3506, 0.9568, 0.3506, 0.9635, 0.3432, 0.9635, 0.4523, 0.9614, 0.4449, 0.9614, 0.4449, 0.9566, 0.4523, 0.9566, 0.1946, 0.9518, 0.1946, 0.9587, 0.1885, 0.9621, 0.1824, 0.9587, 0.1824, 0.9518, 0.1885, 0.9484, 0.4551, 0.5878, 0.4551, 0.5969, 0.44, 0.5969, 0.44, 0.5878, 0.3432, 0.9453, 0.3432, 0.9544, 0.3281, 0.9544, 0.3281, 0.9453, 0.4551, 0.577, 0.4551, 0.5878, 0.44, 0.5878, 0.44, 0.577, 0.3432, 0.9236, 0.3432, 0.9345, 0.3281, 0.9345, 0.3281, 0.9236, 0.3432, 0.9345, 0.3432, 0.9453, 0.3281, 0.9453, 0.3281, 0.9345, 0.4551, 0.5661, 0.4551, 0.577, 0.44, 0.577, 0.44, 0.5661, 0.3432, 0.9143, 0.3432, 0.9236, 0.3281, 0.9236, 0.3281, 0.9143, 0.4551, 0.5568, 0.4551, 0.5661, 0.44, 0.5661, 0.44, 0.5568, 0.05258, 0.9547, 0.05258, 0.9647, 0.0375, 0.9647, 0.0375, 0.9547, 0.06766, 0.9543, 0.06766, 0.9645, 0.05258, 0.9645, 0.05258, 0.9543, 0.05258, 0.9436, 0.05258, 0.9547, 0.0375, 0.9547, 0.0375, 0.9436, 0.06766, 0.9432, 0.06766, 0.9543, 0.05258, 0.9543, 0.05258, 0.9432, 0.05258, 0.9333, 0.05258, 0.9436, 0.0375, 0.9436, 0.0375, 0.9333, 0.06766, 0.933, 0.06766, 0.9432, 0.05258, 0.9432, 0.05258, 0.933, 0.05258, 0.9252, 0.05258, 0.9333, 0.0375, 0.9333, 0.0375, 0.9252, 0.06766, 0.9252, 0.06766, 0.933, 0.05258, 0.933, 0.05258, 0.9252, 0.4451, 0.8367, 0.4602, 0.8367, 0.4603, 0.9226, 0.4449, 0.9226, 0.44, 0.5878, 0.4551, 0.5878, 0.4551, 0.6737, 0.44, 0.6737, 0.2477, 0.9295, 0.2631, 0.9296, 0.2631, 0.9534, 0.2477, 0.9534, 0.3968, 0.7902, 0.4062, 0.7841, 0.4125, 0.7749, 0.4125, 0.8609, 0.3589, 0.8609, 0.3589, 0.7749, 0.3652, 0.7841, 0.3746, 0.7902, 0.3857, 0.7924, 0.1154, 0.7969, 0.09477, 0.8805, 0.09089, 0.8701, 0.08323, 0.8619, 0.07297, 0.8573, 0.06167, 0.8568, 0.05105, 0.8606, 0.03797, 0.8781, 0.04273, 0.8681, 0.0634, 0.7846, 0.06347, 0.7846, 0.4455, 0.8219, 0.4449, 0.7854, 0.4589, 0.7854, 0.4595, 0.8219, 0.3828, 0.8848, 0.3828, 0.8995, 0.3567, 0.8995, 0.3567, 0.8848, 0.3935, 0.8848, 0.393, 0.8995, 0.3828, 0.8995, 0.3828, 0.8848, 0.3828, 0.8995, 0.393, 0.8995, 0.3932, 0.936, 0.3828, 0.936, 0.4454, 0.8367, 0.4455, 0.8219, 0.4595, 0.8219, 0.4594, 0.8367, 0.2631, 0.9534, 0.2734, 0.954, 0.2734, 0.9679, 0.2631, 0.9674, 0.2414, 0.8433, 0.2414, 0.8286, 0.2675, 0.8286, 0.2675, 0.8433, 0.2248, 0.7907, 0.2147, 0.7943, 0.2098, 0.7812, 0.2199, 0.7776, 0.2092, 0.8433, 0.2092, 0.8286, 0.2206, 0.8286, 0.2206, 0.8433, 0.4342, 0.9484, 0.4282, 0.961, 0.4179, 0.9563, 0.424, 0.9437, 0.2248, 0.7907, 0.2199, 0.7776, 0.2443, 0.7688, 0.2493, 0.7818, 0.1951, 0.8433, 0.1951, 0.8286, 0.2092, 0.8286, 0.2092, 0.8433, 0.1951, 0.8798, 0.1951, 0.8433, 0.2092, 0.8433, 0.2092, 0.8798, 0.2675, 0.8798, 0.2675, 0.8433, 0.2788, 0.8433, 0.2788, 0.8798, 0.2675, 0.8433, 0.2675, 0.8286, 0.2788, 0.8286, 0.2788, 0.8433, 0.1257, 0.7614, 0.08838, 0.7614, 0.08838, 0.7503, 0.1257, 0.7503, 0.2493, 0.7818, 0.2443, 0.7688, 0.255, 0.7649, 0.2599, 0.778, 0.4392, 0.9382, 0.4289, 0.9335, 0.4347, 0.9215, 0.4449, 0.9262, 0.2092, 0.8798, 0.2092, 0.8433, 0.2206, 0.8433, 0.2206, 0.8798, 0.1408, 0.7614, 0.1257, 0.7614, 0.1257, 0.7503, 0.1408, 0.7503, 0.255, 0.7649, 0.2443, 0.7688, 0.2403, 0.7582, 0.2509, 0.7543, 0.4342, 0.9484, 0.424, 0.9437, 0.4289, 0.9335, 0.4392, 0.9382, 0.1257, 0.7373, 0.08838, 0.7373, 0.08838, 0.6019, 0.1257, 0.6019, 0.3312, 0.7357, 0.2939, 0.7357, 0.2939, 0.6022, 0.3312, 0.6022, 0.1408, 0.7503, 0.1257, 0.7503, 0.1257, 0.7373, 0.1408, 0.7373, 0.1257, 0.7503, 0.08838, 0.7503, 0.08838, 0.7373, 0.1257, 0.7373, 0.2509, 0.7543, 0.2403, 0.7582, 0.2356, 0.7457, 0.2462, 0.7419, 0.1951, 0.8433, 0.1408, 0.8433, 0.1408, 0.8286, 0.1951, 0.8286, 0.4134, 0.9386, 0.4112, 0.8956, 0.4134, 0.8848, 0.08122, 0.909, 0.1128, 0.9252, 0.0706, 0.9128, 0.08122, 0.909, 0.1154, 0.9145, 0.1128, 0.9252, 0.08954, 0.9015, 0.1154, 0.9145, 0.08122, 0.909, 0.2729, 0.8191, 0.2599, 0.778, 0.2788, 0.8286, 0.2637, 0.8126, 0.2599, 0.778, 0.2729, 0.8191, 0.2527, 0.8101, 0.2599, 0.778, 0.2637, 0.8126, 0.2527, 0.8101, 0.2493, 0.7818, 0.2599, 0.778, 0.4223, 0.7343, 0.4223, 0.7059, 0.4374, 0.7059, 0.4374, 0.7343, 0.2939, 0.7357, 0.2788, 0.7357, 0.2788, 0.6022, 0.2939, 0.6022, 0.1408, 0.7373, 0.1257, 0.7373, 0.1257, 0.6019, 0.1408, 0.6019, 0.1257, 0.6019, 0.08838, 0.6019, 0.08838, 0.5568, 0.1257, 0.5568, 0.2939, 0.6022, 0.2788, 0.6022, 0.2788, 0.5568, 0.2939, 0.5568, 0.4449, 0.9262, 0.4347, 0.9215, 0.4147, 0.7774, 0.4249, 0.7821, 0.2462, 0.7419, 0.2356, 0.7457, 0.2682, 0.6038, 0.2788, 0.6, 0.2414, 0.8798, 0.231, 0.8798, 0.2311, 0.8433, 0.2414, 0.8433, 0.2306, 0.8286, 0.2414, 0.8286, 0.2414, 0.8433, 0.2311, 0.8433, 0.1257, 0.775, 0.08838, 0.775, 0.08838, 0.7614, 0.1257, 0.7614, 0.1551, 0.955, 0.1408, 0.955, 0.1408, 0.9295, 0.1551, 0.9295, 0.2928, 0.9574, 0.2788, 0.9574, 0.2788, 0.9209, 0.2928, 0.9209, 0.2625, 0.5568, 0.2518, 0.5606, 0.2518, 0.5606, 0.2625, 0.5568, 0.1408, 0.5568, 0.1257, 0.5568, 0.1408, 0.5568, 0.2788, 0.6, 0.2682, 0.6038, 0.2518, 0.5606, 0.2625, 0.5568, 0.3312, 0.6022, 0.2939, 0.6022, 0.2939, 0.5568, 0.3312, 0.5568, 0.1408, 0.6019, 0.1257, 0.6019, 0.1257, 0.5568, 0.1408, 0.5568, 0.4249, 0.7821, 0.4147, 0.7774, 0.4347, 0.7357, 0.4449, 0.7404, 0.1396, 0.8609, 0.1396, 0.876, 0.1305, 0.876, 0.1305, 0.8609, 0.1154, 0.7969, 0.06347, 0.7846, 0.08862, 0.775, 0.09753, 0.7771, 0.1696, 0.9295, 0.1847, 0.9295, 0.1847, 0.9484, 0.1693, 0.9484, 0.3589, 0.8609, 0.4125, 0.8609, 0.3902, 0.8759, 0.3811, 0.8759, 0.1305, 0.876, 0.1396, 0.876, 0.1396, 0.891, 0.1305, 0.891, 0.3811, 0.8759, 0.3902, 0.8759, 0.3902, 0.8848, 0.3811, 0.8848, 0.2306, 0.8286, 0.2306, 0.8436, 0.2216, 0.8436, 0.2215, 0.8286, 0.1305, 0.891, 0.1396, 0.891, 0.1396, 0.9265, 0.1305, 0.9265, 0.2216, 0.8436, 0.2306, 0.8436, 0.2306, 0.879, 0.2216, 0.879, 0.3522, 0.9568, 0.3432, 0.9568, 0.3432, 0.9214, 0.3522, 0.9214, 0.1396, 0.8609, 0.1305, 0.8609, 0.1305, 0.8255, 0.1396, 0.8255, 0.1305, 0.861, 0.1154, 0.861, 0.1154, 0.8519, 0.1305, 0.8519, 0.44, 0.7047, 0.4551, 0.7047, 0.4551, 0.7138, 0.44, 0.7138, 0.1305, 0.8718, 0.1154, 0.8718, 0.1154, 0.861, 0.1305, 0.861, 0.44, 0.6831, 0.4551, 0.6831, 0.4551, 0.6939, 0.44, 0.6939, 0.44, 0.6939, 0.4551, 0.6939, 0.4551, 0.7047, 0.44, 0.7047, 0.1305, 0.8827, 0.1154, 0.8827, 0.1154, 0.8718, 0.1305, 0.8718, 0.44, 0.6737, 0.4551, 0.6737, 0.4551, 0.6831, 0.44, 0.6831, 0.1305, 0.892, 0.1154, 0.892, 0.1154, 0.8827, 0.1305, 0.8827, 0.1305, 0.902, 0.1154, 0.902, 0.1154, 0.892, 0.1305, 0.892, 0.06766, 0.9543, 0.08275, 0.9543, 0.08275, 0.9645, 0.06766, 0.9645, 0.1305, 0.9131, 0.1154, 0.9131, 0.1154, 0.902, 0.1305, 0.902, 0.06766, 0.9432, 0.08275, 0.9432, 0.08275, 0.9543, 0.06766, 0.9543, 0.1305, 0.9234, 0.1154, 0.9234, 0.1154, 0.9131, 0.1305, 0.9131, 0.06766, 0.933, 0.08275, 0.933, 0.08275, 0.9432, 0.06766, 0.9432, 0.1305, 0.9315, 0.1154, 0.9315, 0.1154, 0.9234, 0.1305, 0.9234, 0.06766, 0.9252, 0.08275, 0.9252, 0.08275, 0.933, 0.06766, 0.933, 0.4088, 0.8848, 0.4089, 0.9708, 0.3935, 0.9708, 0.3937, 0.8848, 0.1154, 0.861, 0.1154, 0.775, 0.1305, 0.775, 0.1305, 0.861, 0.2631, 0.9534, 0.2631, 0.9295, 0.2784, 0.9295, 0.2784, 0.9534, 0.4, 0.6113, 0.4111, 0.6135, 0.4222, 0.6113, 0.4316, 0.6052, 0.4378, 0.596, 0.4378, 0.682, 0.3843, 0.682, 0.3843, 0.596, 0.3906, 0.6052, 0.3567, 0.864, 0.3047, 0.8764, 0.3047, 0.8764, 0.284, 0.7928, 0.2792, 0.7828, 0.2923, 0.8003, 0.3029, 0.8041, 0.3142, 0.8037, 0.3245, 0.799, 0.3322, 0.7909, 0.336, 0.7805, 0.4455, 0.7504, 0.4595, 0.7504, 0.4589, 0.7854, 0.4449, 0.7854, 0.3828, 0.9858, 0.3567, 0.9858, 0.3567, 0.971, 0.3828, 0.971, 0.3935, 0.9858, 0.3828, 0.9858, 0.3828, 0.971, 0.393, 0.971, 0.3828, 0.971, 0.3828, 0.936, 0.3932, 0.936, 0.393, 0.971, 0.4454, 0.7357, 0.4594, 0.7357, 0.4595, 0.7504, 0.4455, 0.7504, 0.2414, 0.9148, 0.2675, 0.9148, 0.2675, 0.9295, 0.2414, 0.9295, 0.1558, 0.5947, 0.1509, 0.6078, 0.1408, 0.6041, 0.1457, 0.5911, 0.2092, 0.9148, 0.2206, 0.9148, 0.2206, 0.9295, 0.2092, 0.9295, 0.1558, 0.5947, 0.1803, 0.6035, 0.1754, 0.6166, 0.1509, 0.6078, 0.1951, 0.9148, 0.2092, 0.9148, 0.2092, 0.9295, 0.1951, 0.9295, 0.1951, 0.8798, 0.2092, 0.8798, 0.2092, 0.9148, 0.1951, 0.9148, 0.2675, 0.8798, 0.2788, 0.8798, 0.2788, 0.9148, 0.2675, 0.9148, 0.2675, 0.9148, 0.2788, 0.9148, 0.2788, 0.9295, 0.2675, 0.9295, 0.05258, 0.7614, 0.05258, 0.7503, 0.08838, 0.7503, 0.08838, 0.7614, 0.1803, 0.6035, 0.1909, 0.6074, 0.186, 0.6204, 0.1754, 0.6166, 0.2092, 0.8798, 0.2206, 0.8798, 0.2206, 0.9148, 0.2092, 0.9148, 0.0375, 0.7614, 0.0375, 0.7503, 0.05258, 0.7503, 0.05258, 0.7614, 0.186, 0.6204, 0.182, 0.631, 0.1713, 0.6272, 0.1754, 0.6166, 0.05258, 0.7373, 0.05258, 0.6019, 0.08838, 0.6019, 0.08838, 0.7373, 0.3312, 0.7357, 0.3312, 0.6022, 0.367, 0.6022, 0.367, 0.7357, 0.0375, 0.7503, 0.0375, 0.7373, 0.05258, 0.7373, 0.05258, 0.7503, 0.05258, 0.7503, 0.05258, 0.7373, 0.08838, 0.7373, 0.08838, 0.7503, 0.182, 0.631, 0.1773, 0.6435, 0.1666, 0.6397, 0.1713, 0.6272, 0.1951, 0.9148, 0.1951, 0.9295, 0.1408, 0.9295, 0.1408, 0.9148, 0.4112, 0.8848, 0.4112, 0.9386, 0.4089, 0.9278, 0.3225, 0.7519, 0.3119, 0.7481, 0.354, 0.7357, 0.3225, 0.7519, 0.354, 0.7357, 0.3567, 0.7465, 0.3308, 0.7594, 0.3225, 0.7519, 0.3567, 0.7465, 0.2039, 0.5662, 0.2098, 0.5568, 0.1909, 0.6074, 0.1947, 0.5727, 0.2039, 0.5662, 0.1909, 0.6074, 0.1837, 0.5753, 0.1947, 0.5727, 0.1909, 0.6074, 0.1837, 0.5753, 0.1909, 0.6074, 0.1803, 0.6035, 0.4223, 0.7343, 0.4072, 0.7343, 0.4072, 0.7059, 0.4223, 0.7059, 0.367, 0.7357, 0.367, 0.6022, 0.3821, 0.6022, 0.3821, 0.7357, 0.0375, 0.7373, 0.0375, 0.6019, 0.05258, 0.6019, 0.05258, 0.7373, 0.05258, 0.6019, 0.05258, 0.5568, 0.08838, 0.5568, 0.08838, 0.6019, 0.367, 0.6022, 0.367, 0.5568, 0.3821, 0.5568, 0.3821, 0.6022, 0.1773, 0.6435, 0.2098, 0.7854, 0.1992, 0.7816, 0.1666, 0.6397, 0.2414, 0.8798, 0.2414, 0.9148, 0.2311, 0.9148, 0.231, 0.8798, 0.2306, 0.9295, 0.2311, 0.9148, 0.2414, 0.9148, 0.2414, 0.9295, 0.05258, 0.775, 0.05258, 0.7614, 0.08838, 0.7614, 0.08838, 0.775, 0.1693, 0.9295, 0.1693, 0.955, 0.1551, 0.955, 0.1551, 0.9295, 0.2928, 0.8859, 0.2928, 0.9209, 0.2788, 0.9209, 0.2788, 0.8859, 0.08838, 0.5568, 0.05258, 0.5568, 0.05258, 0.5568, 0.08838, 0.5568, 0.1829, 0.8247, 0.1935, 0.8286, 0.1935, 0.8286, 0.1829, 0.8247, 0.2098, 0.7854, 0.1935, 0.8286, 0.1829, 0.8247, 0.1992, 0.7816, 0.3312, 0.6022, 0.3312, 0.5568, 0.367, 0.5568, 0.367, 0.6022, 0.0375, 0.6019, 0.0375, 0.5568, 0.05258, 0.5568, 0.05258, 0.6019, 0.1396, 0.7901, 0.1305, 0.7901, 0.1305, 0.775, 0.1396, 0.775, 0.3567, 0.864, 0.3388, 0.8838, 0.3299, 0.8859, 0.3047, 0.8764, 0.185, 0.9484, 0.1847, 0.9295, 0.2001, 0.9295, 0.2001, 0.9484, 0.4378, 0.682, 0.4157, 0.697, 0.4065, 0.697, 0.3843, 0.682, 0.1305, 0.9769, 0.1305, 0.9619, 0.1396, 0.9619, 0.1396, 0.9769, 0.4157, 0.697, 0.4157, 0.7059, 0.4065, 0.7059, 0.4065, 0.697, 0.2306, 0.9295, 0.2215, 0.9295, 0.2216, 0.9145, 0.2306, 0.9145, 0.1305, 0.9619, 0.1305, 0.9265, 0.1396, 0.9265, 0.1396, 0.9619, 0.08275, 0.9592, 0.09183, 0.9592, 0.09183, 0.9682, 0.08275, 0.9682, 0.2216, 0.9145, 0.2216, 0.879, 0.2306, 0.879, 0.2306, 0.9145, 0.3522, 0.8859, 0.3522, 0.9214, 0.3432, 0.9214, 0.3432, 0.8859, 0.1396, 0.7901, 0.1396, 0.8255, 0.1305, 0.8255, 0.1305, 0.7901, 0.3906, 0.6052, 0.3843, 0.596, 0.3821, 0.5851, 0.3843, 0.5743, 0.3906, 0.5651, 0.4, 0.559, 0.4111, 0.5568, 0.4222, 0.559, 0.4316, 0.5651, 0.4378, 0.5743, 0.44, 0.5851, 0.4378, 0.596, 0.4316, 0.6052, 0.4222, 0.6113, 0.4111, 0.6135, 0.4, 0.6113, 0.2792, 0.7828, 0.2788, 0.7718, 0.2827, 0.7614, 0.2903, 0.7532, 0.3006, 0.7486, 0.3119, 0.7481, 0.3225, 0.7519, 0.3308, 0.7594, 0.3356, 0.7694, 0.336, 0.7805, 0.3322, 0.7909, 0.3245, 0.799, 0.3142, 0.8037, 0.3029, 0.8041, 0.2923, 0.8003, 0.284, 0.7928, 0.4125, 0.7749, 0.4062, 0.7841, 0.3968, 0.7902, 0.3857, 0.7924, 0.3746, 0.7902, 0.3652, 0.7841, 0.3589, 0.7749, 0.3567, 0.764, 0.3589, 0.7532, 0.3652, 0.744, 0.3746, 0.7379, 0.3857, 0.7357, 0.3968, 0.7379, 0.4062, 0.744, 0.4125, 0.7532, 0.4147, 0.764, 0.0375, 0.8892, 0.03797, 0.8781, 0.04273, 0.8681, 0.05105, 0.8606, 0.06167, 0.8568, 0.07297, 0.8573, 0.08323, 0.8619, 0.09089, 0.8701, 0.09477, 0.8805, 0.0943, 0.8915, 0.08954, 0.9015, 0.08122, 0.909, 0.0706, 0.9128, 0.0593, 0.9123, 0.04904, 0.9077, 0.04138, 0.8996, 0.182, 0.631, 0.2206, 0.9148, 0.367, 0.7357, 0.1773, 0.6435, 0.3312, 0.7357, 0.2206, 0.8798, 0.2206, 0.9148, 0.367, 0.7357, 0.2682, 0.7493, 0.2682, 0.7493, 0.2682, 0.7493, 0.2682, 0.7493, 0.2509, 0.7543, 0.2462, 0.7419, 0.2939, 0.7357, 0.2682, 0.7493, 0.4551, 0.643, 0.4551, 0.6065, 0.4664, 0.6065, 0.4664, 0.643, 0.4551, 0.5716, 0.4664, 0.5716, 0.4664, 0.6065, 0.4551, 0.6065, 0.367, 0.5568, 0.3312, 0.5568, 0.3312, 0.5568, 0.367, 0.5568, 0.2939, 0.5568, 0.2788, 0.5568, 0.2939, 0.5568, 0.05258, 0.5568, 0.0375, 0.5568, 0.05258, 0.5568, 0.3312, 0.5568, 0.2939, 0.5568, 0.2939, 0.5568, 0.3312, 0.5568, 0.1257, 0.5568, 0.08838, 0.5568, 0.08838, 0.5568, 0.1257, 0.5568, 0.3821, 0.5568, 0.367, 0.5568, 0.3821, 0.5568, 0.7551, 0.6501, 0.764, 0.6475, 0.7736, 0.6475, 0.7825, 0.6501, 0.7892, 0.6549, 0.7929, 0.6611, 0.7929, 0.6679, 0.7892, 0.6742, 0.7825, 0.679, 0.7736, 0.6816, 0.764, 0.6816, 0.7551, 0.679, 0.7483, 0.6742, 0.7446, 0.6679, 0.7446, 0.6611, 0.7483, 0.6549, 0.6237, 0.6475, 0.6333, 0.6475, 0.6333, 0.9346, 0.6237, 0.9346, 0.7262, 0.6475, 0.7358, 0.6475, 0.7358, 0.9346, 0.7262, 0.9346, 0.6988, 0.9346, 0.6899, 0.9346, 0.6899, 0.6475, 0.6988, 0.6475, 0.6675, 0.6475, 0.6763, 0.6475, 0.6763, 0.9346, 0.6675, 0.9346, 0.6333, 0.6475, 0.6422, 0.6475, 0.6422, 0.9346, 0.6333, 0.9346, 0.7358, 0.6475, 0.7446, 0.6475, 0.7446, 0.9346, 0.7358, 0.9346, 0.6899, 0.9346, 0.6831, 0.9346, 0.6831, 0.6475, 0.6899, 0.6475, 0.6763, 0.6475, 0.6831, 0.6475, 0.6831, 0.9346, 0.6763, 0.9346, 0.649, 0.6475, 0.6579, 0.6475, 0.6579, 0.9346, 0.649, 0.9346, 0.608, 0.6475, 0.6148, 0.6475, 0.6148, 0.9346, 0.608, 0.9346, 0.6422, 0.6475, 0.649, 0.6475, 0.649, 0.9346, 0.6422, 0.9346, 0.7173, 0.9346, 0.7084, 0.9346, 0.7084, 0.6475, 0.7173, 0.6475, 0.7173, 0.6475, 0.7262, 0.6475, 0.7262, 0.9346, 0.7173, 0.9346, 0.6148, 0.6475, 0.6237, 0.6475, 0.6237, 0.9346, 0.6148, 0.9346, 0.7084, 0.9346, 0.6988, 0.9346, 0.6988, 0.6475, 0.7084, 0.6475, 0.6579, 0.6475, 0.6675, 0.6475, 0.6675, 0.9346, 0.6579, 0.9346, 0.7825, 0.6842, 0.7892, 0.689, 0.7929, 0.6953, 0.7929, 0.7021, 0.7892, 0.7083, 0.7825, 0.7131, 0.7736, 0.7157, 0.764, 0.7157, 0.7551, 0.7131, 0.7483, 0.7083, 0.7446, 0.7021, 0.7446, 0.6953, 0.7483, 0.689, 0.7551, 0.6842, 0.764, 0.6816, 0.7736, 0.6816])
me_cylinder_002.materials.append(mat_material_001)
me_cylinder_002.use_remesh_preserve_volume = False
me_cylinder_002.use_remesh_preserve_attributes = False
me_cylinder_002.use_mirror_vertex_groups = False
me_cylinder_002.update()

# ---- objects
ob_camera = bpy.data.objects.new('Camera', cam_camera_001)
ob_sun = bpy.data.objects.new('Sun', light_sun)
ob_pipe = bpy.data.objects.new('Pipe', me_cylinder_002)

# ---- transforms, parenting, visibility, modifiers, constraints
ob_camera.location = (-14.8, -6.257, 2.093)
ob_camera.rotation_euler = (1.508, 1.039e-06, -1.187)
ob_camera.lineart.crease_threshold = 0.0
ob_sun.location = (-17.17, -7.997, 8.642)
ob_sun.rotation_euler = (0.4526, -1.097, -0.02253)
ob_sun.lineart.crease_threshold = 0.0
ob_pipe.location = (-0.0109, 0.0, 0.0)
ob_pipe.lineart.crease_threshold = 0.0

# ---- collection membership
col_collection.objects.link(ob_camera)
col_collection.objects.link(ob_sun)
col_collection.objects.link(ob_pipe)

# ---- scene / render settings (as saved in the file)
scene.camera = ob_camera
scene.frame_start = 1; scene.frame_end = 250; scene.frame_set(63)
scene.render.engine = 'CYCLES'
scene.cycles.use_denoising = False
scene.cycles.samples = 128
scene.cycles.sampling_pattern = 'TABULATED_SOBOL'
scene.cycles.use_adaptive_sampling = False
scene.cycles.use_light_tree = False
scene.view_settings.view_transform = 'Filmic'
bpy.context.view_layer.update()

